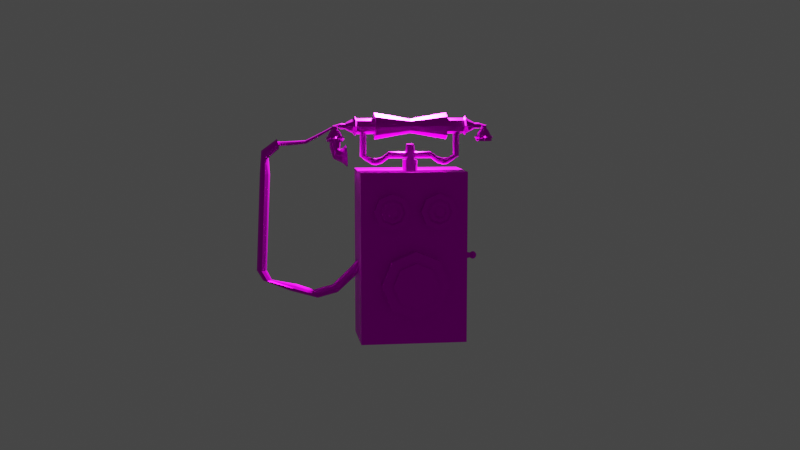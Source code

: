 # Source: Modelo08.blend  (saved by Blender 2.80.75; exported with 4.5.12 LTS)
import bpy
from mathutils import Matrix  # noqa: F401  (used for matrix-valued properties, if any)

bpy.ops.wm.read_factory_settings(use_empty=True)
scene = bpy.context.scene
scene.name = 'Scene'

# ---- collections
col_collection = bpy.data.collections.new('Collection'); scene.collection.children.link(col_collection)

# ---- images (referenced by path relative to the original .blend; pixels are not part of the script)
import os
ASSET_DIR = os.environ.get("B2B_ASSET_DIR", "")  # directory of the original .blend (textures are referenced by path, not embedded)
HERE = os.path.dirname(os.path.abspath(__file__))  # packed textures are extracted next to this script under _unpacked/

def load_image(name, relpath, width, height, colorspace="sRGB"):
    """Load a texture the original file referenced (path relative to the .blend, or extracted next to this script)."""
    p = next((c for c in (os.path.join(HERE, relpath), os.path.join(ASSET_DIR, relpath)) if relpath and os.path.exists(c)), "")
    if p:
        img = bpy.data.images.load(p, check_existing=True)
        img.name = name
    else:  # same state as the original file: an image datablock whose file is absent (Cycles renders it pink)
        img = bpy.data.images.new(name, width, height)
        img.source = "FILE"
        img.filepath = "//" + (relpath or name)
    img.colorspace_settings.name = colorspace
    return img
img_modelo08_png_001 = load_image('Modelo08.png.001', 'Modelo08.png', 1024, 1024, 'sRGB')

# ---- materials (node trees are filled in below, after node groups)
mat_material_001 = bpy.data.materials.new('Material.001')
mat_material_001.use_transparent_shadow = False

# ---- material node trees
mat_material_001.use_nodes = True; mat_material_001.node_tree.nodes.clear()
_N = mat_material_001.node_tree.nodes; _L = mat_material_001.node_tree.links
n0 = _N.new('ShaderNodeOutputMaterial'); n0.name = 'Material Output'; n0.location = (300, 300)
n1 = _N.new('ShaderNodeBsdfPrincipled'); n1.name = 'Principled BSDF'; n1.location = (10, 300)
n1.distribution = 'GGX'
n1.subsurface_method = 'BURLEY'
n1.inputs[1].default_value = 1.0
n1.inputs[3].default_value = 1.45
n1.inputs[13].default_value = 0.0
n1.inputs[27].default_value = (0.0, 0.0, 0.0, 1.0)
n1.inputs[28].default_value = 1.0
n2 = _N.new('ShaderNodeTexImage'); n2.name = 'Image Texture'; n2.location = (-275, 178)
n2.image = img_modelo08_png_001
_L.new(n1.outputs[0], n0.inputs[0])
_L.new(n2.outputs[0], n1.inputs[0])
n0.is_active_output = True

# ---- world
world_world = bpy.data.worlds.new('World'); scene.world = world_world
world_world.use_nodes = True; world_world.node_tree.nodes.clear()
_N = world_world.node_tree.nodes; _L = world_world.node_tree.links
n0 = _N.new('ShaderNodeOutputWorld'); n0.name = 'World Output'; n0.location = (300, 300)
n1 = _N.new('ShaderNodeBackground'); n1.name = 'Background'; n1.location = (10, 300)
n1.inputs[0].default_value = (0.05088, 0.05088, 0.05088, 1.0)
_L.new(n1.outputs[0], n0.inputs[0])
n0.is_active_output = True
world_world.color = (0.05088, 0.05088, 0.05088)
world_world.use_sun_shadow = False
world_world.sun_shadow_jitter_overblur = 0.0

# ---- cameras
cam_camera = bpy.data.cameras.new('Camera')
cam_camera.clip_end = 100.0
cam_camera.ortho_scale = 7.314

# ---- lights
light_light = bpy.data.lights.new('Light', 'POINT')
light_light.transmission_factor = 0.0
light_light.energy = 7399.0
light_light.shadow_soft_size = 0.1
light_light.shadow_maximum_resolution = 0.006
light_light.use_absolute_resolution = True

# ---- meshes
me_cube = bpy.data.meshes.new('Cube')
me_cube.from_pydata([(1.201, 0.7282, 2.745), (1.201, 0.7282, -1.13), (1.201, -0.7282, 2.745), (1.201, -0.7282, -1.13), (-1.201, 0.7282, 2.745), (-1.201, 0.7282, -1.13), (-1.201, -0.7282, 2.745), (-1.201, -0.7282, -1.13), (-1.982e-08, -0.6279, 0.9974), (-1.982e-08, -0.9956, 0.9974), (0.5387, -0.6279, 0.7743), (0.5387, -0.9956, 0.7743), (0.7618, -0.6279, 0.2356), (0.7618, -0.9956, 0.2356), (0.5387, -0.6279, -0.303), (0.5387, -0.9956, -0.303), (-8.641e-08, -0.6279, -0.5261), (-8.641e-08, -0.9956, -0.5261), (-0.5387, -0.6279, -0.303), (-0.5387, -0.9956, -0.303), (-0.7618, -0.6279, 0.2356), (-0.7618, -0.9956, 0.2356), (-0.5387, -0.6279, 0.7743), (-0.5387, -0.9956, 0.7743), (-0.5178, -0.7138, 2.281), (-0.5178, -0.9098, 2.281), (-0.2307, -0.7138, 2.162), (-0.2307, -0.9098, 2.162), (-0.1118, -0.7138, 1.875), (-0.1118, -0.9098, 1.875), (-0.2307, -0.7138, 1.588), (-0.2307, -0.9098, 1.588), (-0.5178, -0.7138, 1.469), (-0.5178, -0.9098, 1.469), (-0.805, -0.7138, 1.588), (-0.805, -0.9098, 1.588), (-0.9239, -0.7138, 1.875), (-0.9239, -0.9098, 1.875), (-0.805, -0.7138, 2.162), (-0.805, -0.9098, 2.162), (0.5303, -0.7138, 2.281), (0.5303, -0.9098, 2.281), (0.8174, -0.7138, 2.162), (0.8174, -0.9098, 2.162), (0.9364, -0.7138, 1.875), (0.9364, -0.9098, 1.875), (0.8174, -0.7138, 1.588), (0.8174, -0.9098, 1.588), (0.5303, -0.7138, 1.469), (0.5303, -0.9098, 1.469), (0.2431, -0.7138, 1.588), (0.2431, -0.9098, 1.588), (0.1242, -0.7138, 1.875), (0.1242, -0.9098, 1.875), (0.2431, -0.7138, 2.162), (0.2431, -0.9098, 2.162), (0.5303, -0.9098, 2.165), (0.7351, -0.9098, 2.08), (0.8199, -0.9098, 1.875), (0.7351, -0.9098, 1.67), (0.5303, -0.9098, 1.586), (0.3255, -0.9098, 1.67), (0.2406, -0.9098, 1.875), (0.3255, -0.9098, 2.08), (-0.5178, -0.9098, 2.168), (-0.3106, -0.9098, 2.082), (-0.2247, -0.9098, 1.875), (-0.3106, -0.9098, 1.668), (-0.5178, -0.9098, 1.582), (-0.7251, -0.9098, 1.668), (-0.8109, -0.9098, 1.875), (-0.7251, -0.9098, 2.082), (0.5303, -0.9721, 2.104), (0.6919, -0.9721, 2.037), (0.7589, -0.9721, 1.875), (0.6919, -0.9721, 1.714), (0.5303, -0.9721, 1.647), (0.3686, -0.9721, 1.714), (0.3017, -0.9721, 1.875), (0.3686, -0.9721, 2.037), (-0.5178, -0.9721, 2.114), (-0.3488, -0.9721, 2.044), (-0.2788, -0.9721, 1.875), (-0.3488, -0.9721, 1.706), (-0.5178, -0.9721, 1.636), (-0.6868, -0.9721, 1.706), (-0.7568, -0.9721, 1.875), (-0.6868, -0.9721, 2.044), (0.5303, -0.9721, 2.033), (0.6417, -0.9721, 1.987), (0.6879, -0.9721, 1.875), (0.6417, -0.9721, 1.764), (0.5303, -0.9721, 1.718), (0.4188, -0.9721, 1.764), (0.3727, -0.9721, 1.875), (0.4188, -0.9721, 1.987), (-0.5178, -0.9721, 2.056), (-0.3902, -0.9721, 2.003), (-0.3374, -0.9721, 1.875), (-0.3902, -0.9721, 1.748), (-0.5178, -0.9721, 1.695), (-0.6454, -0.9721, 1.748), (-0.6983, -0.9721, 1.875), (-0.6454, -0.9721, 2.003), (0.5303, -1.025, 1.971), (0.5982, -1.025, 1.943), (0.6263, -1.025, 1.875), (0.5982, -1.025, 1.807), (0.5303, -1.025, 1.779), (0.4624, -1.025, 1.807), (0.4343, -1.025, 1.875), (0.4624, -1.025, 1.943), (-0.5178, -1.025, 1.98), (-0.4439, -1.025, 1.949), (-0.4133, -1.025, 1.875), (-0.4439, -1.025, 1.801), (-0.5178, -1.025, 1.771), (-0.5917, -1.025, 1.801), (-0.6223, -1.025, 1.875), (-0.5917, -1.025, 1.949), (-3.281e-08, -0.9956, 0.7487), (0.3628, -0.9956, 0.5984), (0.513, -0.9956, 0.2356), (0.3628, -0.9956, -0.1271), (-7.766e-08, -0.9956, -0.2774), (-0.3628, -0.9956, -0.1271), (-0.513, -0.9956, 0.2356), (-0.3628, -0.9956, 0.5984), (-3.281e-08, -1.068, 0.7487), (0.3628, -1.068, 0.5984), (0.513, -1.068, 0.2356), (0.3628, -1.068, -0.1271), (-7.766e-08, -1.068, -0.2774), (-0.3628, -1.068, -0.1271), (-0.513, -1.068, 0.2356), (-0.3628, -1.068, 0.5984), (0.07561, 0.07561, 2.981), (-4.884e-08, 0.1069, 2.981), (-4.29e-08, 0.1659, 2.72), (-4.29e-08, 0.1659, 2.981), (0.1173, 0.1173, 2.72), (0.1173, 0.1173, 2.981), (0.1659, -3.727e-09, 2.72), (0.1659, -3.727e-09, 2.981), (0.1173, -0.1173, 2.72), (0.1173, -0.1173, 2.981), (-5.741e-08, -0.1659, 2.72), (-5.741e-08, -0.1659, 2.981), (-0.1173, -0.1173, 2.72), (-0.1173, -0.1173, 2.981), (-0.1659, 5.502e-09, 2.72), (-0.1659, 5.502e-09, 2.981), (-0.1173, 0.1173, 2.72), (-0.1173, 0.1173, 2.981), (0.1069, 6.866e-09, 2.981), (0.07561, -0.07561, 2.981), (-5.819e-08, -0.1069, 2.981), (-0.07561, -0.07561, 2.981), (-0.1069, 1.282e-08, 2.981), (-0.07561, 0.07561, 2.981), (0.07561, 0.07561, 3.245), (-2.918e-07, 0.1069, 3.245), (0.1069, 6.866e-09, 3.245), (0.07561, -0.07561, 3.245), (-3.011e-07, -0.1069, 3.245), (-0.07561, -0.07561, 3.245), (-0.1069, 1.282e-08, 3.245), (-0.07561, 0.07561, 3.245), (0.06283, 0.06283, 3.332), (-2.938e-07, 0.08886, 3.332), (0.08886, 9.797e-09, 3.332), (0.06283, -0.06283, 3.332), (-3.015e-07, -0.08886, 3.332), (-0.06283, -0.06283, 3.332), (-0.08886, 1.474e-08, 3.332), (-0.06283, 0.06283, 3.332), (1.159, 0.1208, 0.7547), (1.4, 0.05916, 0.7547), (1.159, 0.08543, 0.6693), (1.4, 0.04184, 0.7129), (1.159, 2.985e-09, 0.6339), (1.4, 1.937e-09, 0.6955), (1.159, -0.08543, 0.6693), (1.4, -0.04184, 0.7129), (1.159, -0.1208, 0.7547), (1.4, -0.05916, 0.7547), (1.159, -0.08543, 0.8401), (1.4, -0.04184, 0.7965), (1.159, 9.706e-09, 0.8755), (1.4, 5.229e-09, 0.8139), (1.159, 0.08543, 0.8401), (1.4, 0.04184, 0.7965), (1.435, 0.07843, 0.7547), (1.435, 0.05546, 0.6993), (1.435, 8.678e-09, 0.6763), (1.435, -0.05546, 0.6993), (1.435, -0.07843, 0.7547), (1.435, -0.05546, 0.8102), (1.435, 1.304e-08, 0.8331), (1.435, 0.05546, 0.8102), (1.472, 0.0918, 0.7547), (1.472, 0.06491, 0.6898), (1.472, 2.486e-08, 0.6629), (1.472, -0.06491, 0.6898), (1.472, -0.0918, 0.7547), (1.472, -0.06491, 0.8196), (1.472, 2.997e-08, 0.8465), (1.472, 0.06491, 0.8196), (1.517, 0.0774, 0.7547), (1.517, 0.05473, 0.7), (1.517, 2.447e-08, 0.6773), (1.517, -0.05473, 0.7), (1.517, -0.0774, 0.7547), (1.517, -0.05473, 0.8094), (1.517, 2.877e-08, 0.8321), (1.517, 0.05473, 0.8094), (1.547, 0.0394, 0.7547), (1.547, 0.02786, 0.7269), (1.547, 1.5e-08, 0.7153), (1.547, -0.02786, 0.7269), (1.547, -0.0394, 0.7547), (1.547, -0.02786, 0.7826), (1.547, 1.719e-08, 0.7941), (1.547, 0.02786, 0.7826), (0.03815, 0.07222, 3.091), (0.03815, 0.05107, 3.04), (0.03815, 3.756e-09, 3.019), (0.03815, -0.05107, 3.04), (0.03815, -0.07222, 3.091), (0.03815, -0.05107, 3.142), (0.03815, 7.774e-09, 3.163), (0.03815, 0.05107, 3.142), (0.4789, 0.07222, 3.091), (0.4789, 0.05107, 3.04), (0.4789, 3.756e-09, 3.019), (0.4789, -0.05107, 3.04), (0.4789, -0.07222, 3.091), (0.4789, -0.05107, 3.142), (0.4789, 7.774e-09, 3.163), (0.4789, 0.05107, 3.142), (0.6255, 0.07222, 2.981), (0.6255, 0.05107, 2.93), (0.6255, 3.756e-09, 2.909), (0.6255, -0.05107, 2.93), (0.6255, -0.07222, 2.981), (0.6255, -0.05107, 3.032), (0.6255, 7.774e-09, 3.053), (0.6255, 0.05107, 3.032), (0.76, 0.07222, 2.938), (0.76, 0.05107, 2.887), (0.76, 3.756e-09, 2.866), (0.76, -0.05107, 2.887), (0.76, -0.07222, 2.938), (0.76, -0.05107, 2.989), (0.76, 7.774e-09, 3.01), (0.76, 0.05107, 2.989), (0.8636, 0.07222, 2.951), (0.8636, 0.05107, 2.9), (0.8636, 3.756e-09, 2.879), (0.8636, -0.05107, 2.9), (0.8636, -0.07222, 2.951), (0.8636, -0.05107, 3.002), (0.8636, 7.774e-09, 3.023), (0.8636, 0.05107, 3.002), (1.061, 0.07222, 3.074), (1.11, 0.05107, 3.062), (1.131, 3.756e-09, 3.057), (1.11, -0.05107, 3.062), (1.061, -0.07222, 3.074), (1.011, -0.05107, 3.086), (0.9905, 7.774e-09, 3.091), (1.011, 0.05107, 3.086), (1.061, 0.07222, 3.62), (1.112, 0.05107, 3.621), (1.133, 3.756e-09, 3.622), (1.112, -0.05107, 3.621), (1.061, -0.07222, 3.62), (1.01, -0.05107, 3.619), (0.9889, 7.774e-09, 3.619), (1.01, 0.05107, 3.619), (-0.05015, -0.07222, 3.091), (-0.05015, -0.05107, 3.04), (-0.05015, -1.788e-07, 3.019), (-0.05015, 0.05107, 3.04), (-0.05015, 0.07222, 3.091), (-0.05015, 0.05107, 3.142), (-0.05015, -1.788e-07, 3.163), (-0.05015, -0.05107, 3.142), (-0.4909, -0.07222, 3.091), (-0.4909, -0.05107, 3.04), (-0.4909, -2.384e-07, 3.019), (-0.4909, 0.05107, 3.04), (-0.4909, 0.07222, 3.091), (-0.4909, 0.05107, 3.142), (-0.4909, -2.384e-07, 3.163), (-0.4909, -0.05107, 3.142), (-0.6375, -0.07222, 2.981), (-0.6375, -0.05107, 2.93), (-0.6375, -2.459e-07, 2.909), (-0.6375, 0.05107, 2.93), (-0.6375, 0.07222, 2.981), (-0.6375, 0.05107, 3.032), (-0.6375, -2.459e-07, 3.053), (-0.6375, -0.05107, 3.032), (-0.772, -0.07222, 2.938), (-0.772, -0.05107, 2.887), (-0.772, -2.533e-07, 2.866), (-0.772, 0.05107, 2.887), (-0.772, 0.07222, 2.938), (-0.772, 0.05107, 2.989), (-0.772, -2.533e-07, 3.01), (-0.772, -0.05107, 2.989), (-0.8756, -0.07222, 2.951), (-0.8756, -0.05107, 2.9), (-0.8756, -2.533e-07, 2.879), (-0.8756, 0.05107, 2.9), (-0.8756, 0.07222, 2.951), (-0.8756, 0.05107, 3.002), (-0.8756, -2.533e-07, 3.023), (-0.8756, -0.05107, 3.002), (-1.073, -0.07222, 3.074), (-1.122, -0.05107, 3.062), (-1.143, -2.682e-07, 3.057), (-1.122, 0.05107, 3.062), (-1.073, 0.07222, 3.074), (-1.023, 0.05107, 3.086), (-1.002, -2.682e-07, 3.091), (-1.023, -0.05107, 3.086), (-1.073, -0.07222, 3.62), (-1.124, -0.05107, 3.62), (-1.145, -2.682e-07, 3.619), (-1.124, 0.05107, 3.62), (-1.073, 0.07222, 3.62), (-1.022, 0.05107, 3.621), (-1.001, -2.682e-07, 3.621), (-1.022, -0.05107, 3.621), (-0.8191, -0.2135, 3.959), (0.8189, 0.2135, 3.532), (-0.8191, 0.2135, 3.959), (-0.8191, 0.3019, 3.745), (-0.8191, -4.172e-07, 3.443), (0.8189, 7.287e-09, 4.047), (-0.8191, -0.3019, 3.745), (0.8189, 0.2135, 3.959), (-4.661e-07, 0.1564, 3.745), (-4.352e-07, -4.031e-09, 3.589), (-0.0002083, -0.1106, 3.635), (-4.661e-07, 4.673e-09, 3.902), (-4.661e-07, 0.1106, 3.856), (-4.661e-07, -0.1106, 3.856), (-4.352e-07, 0.1106, 3.635), (-4.661e-07, -0.1564, 3.745), (-0.8191, -4.172e-07, 4.047), (-3.064e-07, 2.604e-08, 3.332), (1.547, 1.249e-08, 0.7547), (-0.8191, 0.2135, 3.532), (-0.5178, -1.025, 1.875), (-0.8191, -0.2135, 3.532), (0.5303, -1.025, 1.875), (0.8189, 0.3019, 3.745), (1.707, -2.236e-07, 3.441), (0.8189, -9.511e-09, 3.443), (0.8189, -0.2135, 3.532), (0.8189, -0.3019, 3.745), (0.8189, -0.2135, 3.959), (-1.521, -2.124e-07, 3.076), (-5.693e-08, -1.068, 0.2356), (0.8189, 0.1738, 3.745), (0.8189, 0.1229, 3.622), (0.8189, -4.991e-09, 3.571), (0.8189, -0.1229, 3.622), (0.8189, -0.1738, 3.745), (0.8189, -0.1229, 3.868), (0.8189, 4.676e-09, 3.919), (0.8189, 0.1229, 3.868), (1.222, 0.1738, 3.745), (1.222, 0.1229, 3.622), (1.222, -7.71e-08, 3.571), (1.222, -0.1229, 3.622), (1.222, -0.1738, 3.745), (1.222, -0.1229, 3.868), (1.222, -6.743e-08, 3.919), (1.222, 0.1229, 3.868), (1.259, 0.2202, 3.745), (1.259, 0.1557, 3.59), (1.259, -7.445e-08, 3.525), (1.259, -0.1557, 3.59), (1.259, -0.2202, 3.745), (1.259, -0.1557, 3.901), (1.259, -6.22e-08, 3.965), (1.259, 0.1557, 3.901), (1.31, 0.1574, 3.745), (1.31, 0.1113, 3.634), (1.31, -7.075e-08, 3.588), (1.31, -0.1113, 3.634), (1.31, -0.1574, 3.745), (1.31, -0.1113, 3.857), (1.31, -6.199e-08, 3.903), (1.31, 0.1113, 3.857), (1.459, 0.08167, 3.745), (1.459, 0.05775, 3.687), (1.459, -6.917e-08, 3.664), (1.459, -0.05775, 3.687), (1.459, -0.08167, 3.745), (1.459, -0.05775, 3.803), (1.459, -6.463e-08, 3.827), (1.459, 0.05775, 3.803), (1.459, 0.06217, 3.745), (1.459, 0.04396, 3.701), (1.459, -6.856e-08, 3.683), (1.459, -0.04396, 3.701), (1.459, -0.06217, 3.745), (1.459, -0.04396, 3.789), (1.459, -6.51e-08, 3.807), (1.459, 0.04396, 3.789), (1.584, 0.06217, 3.745), (1.584, 0.04396, 3.701), (1.584, -3.295e-07, 3.683), (1.584, -0.04396, 3.701), (1.584, -0.06217, 3.745), (1.584, -0.04396, 3.789), (1.584, -3.26e-07, 3.807), (1.584, 0.04396, 3.789), (1.703, 0.06217, 3.745), (1.659, 0.04396, 3.742), (1.641, -2.288e-07, 3.74), (1.659, -0.04396, 3.742), (1.703, -0.06217, 3.745), (1.746, -0.04396, 3.749), (1.765, -2.254e-07, 3.75), (1.746, 0.04396, 3.749), (1.708, 0.06217, 3.686), (1.664, 0.04396, 3.686), (1.645, -2.251e-07, 3.686), (1.664, -0.04396, 3.686), (1.708, -0.06217, 3.686), (1.752, -0.04396, 3.686), (1.77, -2.216e-07, 3.686), (1.752, 0.04396, 3.686), (1.708, 0.1209, 3.616), (1.622, 0.08546, 3.616), (1.587, -2.269e-07, 3.616), (1.622, -0.08546, 3.616), (1.708, -0.1209, 3.616), (1.793, -0.08546, 3.616), (1.828, -2.202e-07, 3.616), (1.793, 0.08546, 3.616), (1.708, 0.1597, 3.531), (1.595, 0.1129, 3.531), (1.548, -2.277e-07, 3.531), (1.595, -0.1129, 3.531), (1.708, -0.1597, 3.531), (1.82, -0.1129, 3.531), (1.867, -2.188e-07, 3.531), (1.82, 0.1129, 3.531), (1.707, 0.2147, 3.479), (1.556, 0.1518, 3.479), (1.493, -2.294e-07, 3.479), (1.556, -0.1518, 3.479), (1.707, -0.2147, 3.479), (1.859, -0.1518, 3.479), (1.922, -2.175e-07, 3.479), (1.859, 0.1518, 3.479), (1.707, 0.184, 3.451), (1.577, 0.1301, 3.451), (1.523, -2.286e-07, 3.451), (1.577, -0.1301, 3.451), (1.707, -0.184, 3.451), (1.838, -0.1301, 3.451), (1.892, -2.183e-07, 3.451), (1.838, 0.1301, 3.451), (1.707, 0.184, 3.397), (1.577, 0.1301, 3.397), (1.523, -2.286e-07, 3.397), (1.577, -0.1301, 3.397), (1.707, -0.184, 3.397), (1.838, -0.1301, 3.397), (1.891, -2.184e-07, 3.397), (1.838, 0.1301, 3.397), (-0.8191, -0.1738, 3.745), (-0.8191, -0.1229, 3.622), (-0.8191, -4.172e-07, 3.571), (-0.8191, 0.1229, 3.622), (-0.8191, 0.1738, 3.745), (-0.8191, 0.1229, 3.868), (-0.8191, -4.172e-07, 3.919), (-0.8191, -0.1229, 3.868), (-1.222, -0.1738, 3.745), (-1.222, -0.1229, 3.622), (-1.222, -3.055e-07, 3.571), (-1.222, 0.1229, 3.622), (-1.222, 0.1738, 3.745), (-1.222, 0.1229, 3.868), (-1.222, -4.247e-07, 3.919), (-1.222, -0.1229, 3.868), (-1.259, -0.2202, 3.745), (-1.259, -0.1557, 3.59), (-1.259, -3.055e-07, 3.525), (-1.259, 0.1557, 3.59), (-1.259, 0.2202, 3.745), (-1.259, 0.1557, 3.901), (-1.259, -4.247e-07, 3.965), (-1.259, -0.1557, 3.901), (-1.31, -0.1574, 3.745), (-1.31, -0.1113, 3.634), (-1.31, -4.284e-07, 3.588), (-1.31, 0.1113, 3.634), (-1.31, 0.1574, 3.745), (-1.31, 0.1113, 3.857), (-1.31, -4.284e-07, 3.903), (-1.31, -0.1113, 3.857), (-1.46, -0.08167, 3.745), (-1.46, -0.05775, 3.687), (-1.46, -4.321e-07, 3.664), (-1.46, 0.05775, 3.687), (-1.46, 0.08167, 3.745), (-1.46, 0.05775, 3.803), (-1.46, -4.321e-07, 3.827), (-1.46, -0.05775, 3.803), (-1.46, -0.06217, 3.745), (-1.46, -0.04396, 3.701), (-1.46, -4.321e-07, 3.683), (-1.46, 0.04396, 3.701), (-1.46, 0.06217, 3.745), (-1.46, 0.04396, 3.789), (-1.46, -4.321e-07, 3.807), (-1.46, -0.04396, 3.789), (-1.585, -0.06217, 3.745), (-1.585, -0.04396, 3.701), (-1.585, -7.451e-08, 3.683), (-1.585, 0.04396, 3.701), (-1.585, 0.06217, 3.745), (-1.585, 0.04396, 3.789), (-1.585, -7.451e-08, 3.807), (-1.585, -0.04396, 3.789), (-1.703, -0.06217, 3.745), (-1.659, -0.04396, 3.742), (-1.641, -2.086e-07, 3.74), (-1.659, 0.04396, 3.742), (-1.703, 0.06217, 3.745), (-1.747, 0.04396, 3.749), (-1.765, -2.086e-07, 3.75), (-1.747, -0.04396, 3.749), (-1.708, -0.06217, 3.686), (-1.664, -0.04396, 3.686), (-1.646, -2.086e-07, 3.686), (-1.664, 0.04396, 3.686), (-1.708, 0.06217, 3.686), (-1.752, 0.04396, 3.686), (-1.77, -2.086e-07, 3.686), (-1.752, -0.04396, 3.686), (-1.708, -0.1209, 3.616), (-1.622, -0.08546, 3.616), (-1.587, -2.086e-07, 3.616), (-1.622, 0.08546, 3.616), (-1.708, 0.1209, 3.616), (-1.793, 0.08546, 3.616), (-1.829, -2.086e-07, 3.616), (-1.793, -0.08546, 3.616), (-1.708, -0.1597, 3.531), (-1.595, -0.1129, 3.531), (-1.548, -1.937e-07, 3.531), (-1.595, 0.1129, 3.531), (-1.708, 0.1597, 3.531), (-1.821, 0.1129, 3.531), (-1.867, -2.384e-07, 3.531), (-1.821, -0.1129, 3.531), (-1.708, -0.2147, 3.479), (-1.556, -0.1518, 3.479), (-1.493, -1.937e-07, 3.479), (-1.556, 0.1518, 3.479), (-1.708, 0.2147, 3.479), (-1.86, 0.1518, 3.479), (-1.922, -2.384e-07, 3.479), (-1.86, -0.1518, 3.479), (-1.708, -0.184, 3.451), (-1.578, -0.1301, 3.451), (-1.524, -1.937e-07, 3.451), (-1.578, 0.1301, 3.451), (-1.708, 0.184, 3.451), (-1.838, 0.1301, 3.451), (-1.892, -2.384e-07, 3.451), (-1.838, -0.1301, 3.451), (-1.708, -0.184, 3.397), (-1.578, -0.1301, 3.397), (-1.524, -1.937e-07, 3.397), (-1.578, 0.1301, 3.397), (-1.708, 0.184, 3.397), (-1.838, 0.1301, 3.397), (-1.892, -2.384e-07, 3.397), (-1.838, -0.1301, 3.397), (-1.708, -0.1215, 3.397), (-1.622, -0.0859, 3.397), (-1.586, -2.102e-07, 3.397), (-1.622, 0.0859, 3.397), (-1.708, 0.1215, 3.397), (-1.794, 0.0859, 3.397), (-1.829, -2.397e-07, 3.397), (-1.794, -0.0859, 3.397), (-1.708, -0.1215, 3.273), (-1.622, -0.0859, 3.273), (-1.586, -2.102e-07, 3.273), (-1.622, 0.0859, 3.273), (-1.708, 0.1215, 3.273), (-1.794, 0.0859, 3.273), (-1.829, -2.397e-07, 3.273), (-1.794, -0.0859, 3.273), (-1.708, -0.1215, 3.13), (-1.676, -0.0859, 3.21), (-1.663, -2.102e-07, 3.243), (-1.676, 0.0859, 3.21), (-1.708, 0.1215, 3.13), (-1.739, 0.0859, 3.05), (-1.752, -2.397e-07, 3.017), (-1.739, -0.0859, 3.05), (-1.561, -0.1505, 3.073), (-1.567, -0.1064, 3.179), (-1.57, -1.885e-07, 3.223), (-1.567, 0.1064, 3.179), (-1.561, 0.1505, 3.073), (-1.555, 0.1064, 2.967), (-1.552, -2.251e-07, 2.923), (-1.555, -0.1064, 2.967), (-1.446, -0.2521, 3.076), (-1.456, -0.1783, 3.254), (-1.461, -1.162e-07, 3.328), (-1.456, 0.1783, 3.254), (-1.446, 0.2521, 3.076), (-1.435, 0.1783, 2.898), (-1.431, -1.775e-07, 2.824), (-1.435, -0.1783, 2.898), (-1.325, 0.1129, 0.4222), (-3.389, 0.1129, 0.4979), (-1.277, 0.07983, 0.3587), (-3.468, 0.07983, 0.5008), (-1.257, 1.674e-09, 0.3324), (-3.501, 1.674e-09, 0.502), (-1.277, -0.07983, 0.3587), (-3.468, -0.07983, 0.5008), (-1.325, -0.1129, 0.4222), (-3.389, -0.1129, 0.4979), (-1.374, -0.07983, 0.4856), (-3.309, -0.07983, 0.495), (-1.394, 7.956e-09, 0.5119), (-3.276, 7.956e-09, 0.4937), (-1.374, 0.07983, 0.4856), (-3.309, 0.07983, 0.495), (-1.126, 0.1156, 0.6389), (-1.078, 0.08258, 0.5754), (-1.058, 0.002745, 0.5491), (-1.078, -0.07709, 0.5754), (-1.126, -0.1102, 0.6389), (-1.175, -0.07709, 0.7023), (-1.195, 0.002745, 0.7286), (-1.175, 0.08258, 0.7023), (-1.724, 0.1129, 0.04927), (-1.683, 0.07983, -0.01663), (-1.666, 1.674e-09, -0.04393), (-1.683, -0.07983, -0.01663), (-1.724, -0.1129, 0.04927), (-1.766, -0.07983, 0.1152), (-1.783, 7.956e-09, 0.1425), (-1.766, 0.07983, 0.1152), (-2.175, 0.1129, -0.06742), (-2.142, 0.07983, -0.1361), (-2.128, 1.674e-09, -0.1645), (-2.142, -0.07983, -0.1361), (-2.175, -0.1129, -0.06742), (-2.208, -0.07983, 0.001244), (-2.222, 7.956e-09, 0.02969), (-2.208, 0.07983, 0.001244), (-2.679, 0.1129, 0.08878), (-2.735, 0.07983, 0.03826), (-2.758, 1.674e-09, 0.01733), (-2.735, -0.07983, 0.03826), (-2.679, -0.1129, 0.08878), (-2.623, -0.07983, 0.1393), (-2.599, 7.956e-09, 0.1602), (-2.623, 0.07983, 0.1393), (-3.261, 0.1129, 0.2692), (-3.332, 0.07983, 0.268), (-3.361, 1.674e-09, 0.2675), (-3.332, -0.07983, 0.268), (-3.261, -0.1129, 0.2692), (-3.19, -0.07983, 0.2704), (-3.161, 7.956e-09, 0.2709), (-3.19, 0.07983, 0.2704), (-3.287, 0.1129, 2.689), (-3.367, 0.07983, 2.692), (-3.4, -6.628e-08, 2.693), (-3.367, -0.07983, 2.692), (-3.287, -0.1129, 2.689), (-3.207, -0.07983, 2.686), (-3.174, -6e-08, 2.685), (-3.207, 0.07983, 2.686), (-3.282, 0.1129, 3.129), (-3.339, 0.07983, 3.185), (-3.362, -6.399e-08, 3.208), (-3.339, -0.07983, 3.185), (-3.282, -0.1129, 3.129), (-3.224, -0.07983, 3.074), (-3.201, -5.771e-08, 3.051), (-3.224, 0.07983, 3.074), (-2.983, 0.1129, 3.36), (-2.999, 0.07983, 3.439), (-3.006, -6.949e-08, 3.471), (-2.999, -0.07983, 3.439), (-2.983, -0.1129, 3.36), (-2.967, -0.07983, 3.282), (-2.961, -6.321e-08, 3.25), (-2.967, 0.07983, 3.282), (-2.983, 0.05193, 3.36), (-2.991, 0.03672, 3.396), (-2.994, -6.717e-08, 3.411), (-2.991, -0.03672, 3.396), (-2.983, -0.05193, 3.36), (-2.976, -0.03672, 3.324), (-2.973, -6.428e-08, 3.309), (-2.976, 0.03672, 3.324), (-1.745, 0.024, 3.723), (-1.748, 0.01697, 3.74), (-1.749, 7.239e-08, 3.746), (-1.748, -0.01697, 3.74), (-1.745, -0.024, 3.723), (-1.741, -0.01697, 3.706), (-1.74, 7.373e-08, 3.699), (-1.741, 0.01697, 3.706), (-2.768, -4.138e-08, 3.32), (-2.563, -1.838e-08, 3.337), (-2.357, 4.625e-09, 3.359), (-2.152, 2.763e-08, 3.467), (-1.946, 5.063e-08, 3.58), (-1.948, 0.02028, 3.588), (-2.154, 0.02357, 3.477), (-2.359, 0.02686, 3.37), (-2.565, 0.03015, 3.349), (-2.771, 0.03345, 3.334), (-2.778, -0.0473, 3.366), (-2.571, -0.04264, 3.379), (-2.365, -0.03799, 3.397), (-2.158, -0.03333, 3.5), (-1.952, -0.02868, 3.608), (-1.948, -0.02028, 3.588), (-2.154, -0.02357, 3.477), (-2.359, -0.02686, 3.37), (-2.565, -0.03015, 3.349), (-2.771, -0.03345, 3.334), (-2.787, -4.401e-08, 3.413), (-2.58, -2.075e-08, 3.421), (-2.372, 2.512e-09, 3.434), (-2.165, 2.577e-08, 3.532), (-1.958, 4.903e-08, 3.636), (-1.956, -0.02028, 3.628), (-2.163, -0.02357, 3.523), (-2.37, -0.02686, 3.423), (-2.577, -0.03015, 3.408), (-2.784, -0.03345, 3.399), (-2.778, 0.0473, 3.366), (-2.571, 0.04264, 3.379), (-2.365, 0.03799, 3.397), (-2.158, 0.03333, 3.5), (-1.952, 0.02868, 3.608), (-1.956, 0.02028, 3.628), (-2.163, 0.02357, 3.523), (-2.37, 0.02686, 3.423), (-2.577, 0.03015, 3.408), (-2.784, 0.03345, 3.399)], [], [(0, 4, 6, 2), (3, 2, 6, 7), (7, 6, 4, 5), (5, 1, 3, 7), (1, 0, 2, 3), (5, 4, 0, 1), (8, 9, 11, 10), (10, 11, 13, 12), (12, 13, 15, 14), (14, 15, 17, 16), (16, 17, 19, 18), (18, 19, 21, 20), (21, 19, 125, 126), (20, 21, 23, 22), (22, 23, 9, 8), (24, 25, 27, 26), (26, 27, 29, 28), (28, 29, 31, 30), (30, 31, 33, 32), (32, 33, 35, 34), (34, 35, 37, 36), (33, 31, 67, 68), (36, 37, 39, 38), (38, 39, 25, 24), (40, 41, 43, 42), (42, 43, 45, 44), (44, 45, 47, 46), (46, 47, 49, 48), (48, 49, 51, 50), (50, 51, 53, 52), (49, 47, 59, 60), (52, 53, 55, 54), (54, 55, 41, 40), (69, 68, 84, 85), (55, 53, 62, 63), (45, 43, 57, 58), (51, 49, 60, 61), (41, 55, 63, 56), (43, 41, 56, 57), (47, 45, 58, 59), (53, 51, 61, 62), (62, 61, 77, 78), (39, 37, 70, 71), (29, 27, 65, 66), (35, 33, 68, 69), (25, 39, 71, 64), (27, 25, 64, 65), (31, 29, 66, 67), (37, 35, 69, 70), (74, 73, 89, 90), (85, 84, 100, 101), (63, 62, 78, 79), (70, 69, 85, 86), (56, 63, 79, 72), (71, 70, 86, 87), (57, 56, 72, 73), (64, 71, 87, 80), (58, 57, 73, 74), (65, 64, 80, 81), (59, 58, 74, 75), (66, 65, 81, 82), (60, 59, 75, 76), (67, 66, 82, 83), (61, 60, 76, 77), (68, 67, 83, 84), (89, 88, 104, 105), (79, 78, 94, 95), (77, 76, 92, 93), (75, 74, 90, 91), (73, 72, 88, 89), (72, 79, 95, 88), (78, 77, 93, 94), (76, 75, 91, 92), (103, 102, 118, 119), (83, 82, 98, 99), (81, 80, 96, 97), (80, 87, 103, 96), (86, 85, 101, 102), (84, 83, 99, 100), (82, 81, 97, 98), (87, 86, 102, 103), (113, 112, 356), (217, 216, 354), (96, 103, 119, 112), (90, 89, 105, 106), (97, 96, 112, 113), (91, 90, 106, 107), (98, 97, 113, 114), (92, 91, 107, 108), (99, 98, 114, 115), (93, 92, 108, 109), (100, 99, 115, 116), (94, 93, 109, 110), (101, 100, 116, 117), (95, 94, 110, 111), (102, 101, 117, 118), (88, 95, 111, 104), (125, 124, 132, 133), (17, 15, 123, 124), (23, 21, 126, 127), (13, 11, 121, 122), (19, 17, 124, 125), (9, 23, 127, 120), (11, 9, 120, 121), (15, 13, 122, 123), (624, 623, 365), (123, 122, 130, 131), (121, 120, 128, 129), (120, 127, 135, 128), (126, 125, 133, 134), (124, 123, 131, 132), (122, 121, 129, 130), (127, 126, 134, 135), (136, 137, 161, 160), (151, 149, 157, 158), (138, 139, 141, 140), (156, 155, 163, 164), (143, 141, 136, 154), (140, 141, 143, 142), (159, 158, 166, 167), (149, 147, 156, 157), (142, 143, 145, 144), (154, 136, 160, 162), (139, 153, 159, 137), (144, 145, 147, 146), (158, 157, 165, 166), (147, 145, 155, 156), (146, 147, 149, 148), (137, 159, 167, 161), (153, 151, 158, 159), (148, 149, 151, 150), (141, 139, 137, 136), (145, 143, 154, 155), (150, 151, 153, 152), (157, 156, 164, 165), (160, 161, 169, 168), (152, 153, 139, 138), (155, 154, 162, 163), (163, 162, 170, 171), (165, 164, 172, 173), (167, 166, 174, 175), (162, 160, 168, 170), (164, 163, 171, 172), (166, 165, 173, 174), (161, 167, 175, 169), (176, 177, 179, 178), (178, 179, 181, 180), (180, 181, 183, 182), (182, 183, 185, 184), (184, 185, 187, 186), (186, 187, 189, 188), (183, 181, 194, 195), (188, 189, 191, 190), (190, 191, 177, 176), (176, 178, 180, 182, 184, 186, 188, 190), (199, 198, 206, 207), (189, 187, 197, 198), (185, 183, 195, 196), (191, 189, 198, 199), (181, 179, 193, 194), (187, 185, 196, 197), (177, 191, 199, 192), (179, 177, 192, 193), (204, 203, 211, 212), (197, 196, 204, 205), (195, 194, 202, 203), (193, 192, 200, 201), (192, 199, 207, 200), (198, 197, 205, 206), (196, 195, 203, 204), (194, 193, 201, 202), (208, 215, 223, 216), (202, 201, 209, 210), (207, 206, 214, 215), (205, 204, 212, 213), (203, 202, 210, 211), (201, 200, 208, 209), (200, 207, 215, 208), (206, 205, 213, 214), (168, 169, 353), (214, 213, 221, 222), (212, 211, 219, 220), (210, 209, 217, 218), (215, 214, 222, 223), (213, 212, 220, 221), (211, 210, 218, 219), (209, 208, 216, 217), (231, 239, 232, 224), (230, 238, 239, 231), (229, 237, 238, 230), (228, 236, 237, 229), (227, 235, 236, 228), (226, 234, 235, 227), (225, 233, 234, 226), (224, 232, 233, 225), (239, 247, 240, 232), (238, 246, 247, 239), (237, 245, 246, 238), (236, 244, 245, 237), (235, 243, 244, 236), (234, 242, 243, 235), (233, 241, 242, 234), (232, 240, 241, 233), (247, 255, 248, 240), (246, 254, 255, 247), (245, 253, 254, 246), (244, 252, 253, 245), (243, 251, 252, 244), (242, 250, 251, 243), (241, 249, 250, 242), (240, 248, 249, 241), (255, 263, 256, 248), (254, 262, 263, 255), (253, 261, 262, 254), (252, 260, 261, 253), (251, 259, 260, 252), (250, 258, 259, 251), (249, 257, 258, 250), (248, 256, 257, 249), (263, 271, 264, 256), (262, 270, 271, 263), (261, 269, 270, 262), (260, 268, 269, 261), (259, 267, 268, 260), (258, 266, 267, 259), (257, 265, 266, 258), (256, 264, 265, 257), (271, 279, 272, 264), (270, 278, 279, 271), (269, 277, 278, 270), (268, 276, 277, 269), (267, 275, 276, 268), (266, 274, 275, 267), (265, 273, 274, 266), (264, 272, 273, 265), (287, 295, 288, 280), (286, 294, 295, 287), (285, 293, 294, 286), (284, 292, 293, 285), (283, 291, 292, 284), (282, 290, 291, 283), (281, 289, 290, 282), (280, 288, 289, 281), (295, 303, 296, 288), (294, 302, 303, 295), (293, 301, 302, 294), (292, 300, 301, 293), (291, 299, 300, 292), (290, 298, 299, 291), (289, 297, 298, 290), (288, 296, 297, 289), (303, 311, 304, 296), (302, 310, 311, 303), (301, 309, 310, 302), (300, 308, 309, 301), (299, 307, 308, 300), (298, 306, 307, 299), (297, 305, 306, 298), (296, 304, 305, 297), (311, 319, 312, 304), (310, 318, 319, 311), (309, 317, 318, 310), (308, 316, 317, 309), (307, 315, 316, 308), (306, 314, 315, 307), (305, 313, 314, 306), (304, 312, 313, 305), (319, 327, 320, 312), (318, 326, 327, 319), (317, 325, 326, 318), (316, 324, 325, 317), (315, 323, 324, 316), (314, 322, 323, 315), (313, 321, 322, 314), (312, 320, 321, 313), (327, 335, 328, 320), (326, 334, 335, 327), (325, 333, 334, 326), (324, 332, 333, 325), (323, 331, 332, 324), (322, 330, 331, 323), (321, 329, 330, 322), (320, 328, 329, 321), (344, 359, 337, 350), (350, 337, 361, 345), (345, 361, 362, 346), (346, 362, 363, 351), (351, 363, 364, 349), (349, 364, 341, 347), (471, 478, 360), (347, 341, 343, 348), (348, 343, 359, 344), (338, 339, 483, 484), (355, 340, 481, 482), (625, 624, 365), (626, 625, 365), (627, 626, 365), (628, 627, 365), (339, 355, 482, 483), (336, 352, 485, 486), (357, 342, 479, 480), (350, 355, 339, 344), (342, 336, 486, 479), (480, 479, 487, 488), (629, 628, 365), (630, 629, 365), (352, 338, 484, 485), (340, 357, 480, 481), (623, 630, 365), (351, 342, 357, 346), (348, 338, 352, 347), (349, 336, 342, 351), (347, 352, 336, 349), (345, 340, 355, 350), (344, 339, 338, 348), (130, 129, 366), (346, 357, 340, 345), (341, 364, 372, 373), (131, 130, 366), (132, 131, 366), (133, 132, 366), (134, 133, 366), (135, 134, 366), (128, 135, 366), (129, 128, 366), (368, 367, 375, 376), (363, 362, 370, 371), (361, 337, 368, 369), (343, 341, 373, 374), (364, 363, 371, 372), (362, 361, 369, 370), (337, 359, 367, 368), (359, 343, 374, 367), (382, 381, 389, 390), (367, 374, 382, 375), (373, 372, 380, 381), (371, 370, 378, 379), (369, 368, 376, 377), (374, 373, 381, 382), (372, 371, 379, 380), (370, 369, 377, 378), (385, 384, 392, 393), (380, 379, 387, 388), (378, 377, 385, 386), (376, 375, 383, 384), (375, 382, 390, 383), (381, 380, 388, 389), (379, 378, 386, 387), (377, 376, 384, 385), (391, 398, 406, 399), (390, 389, 397, 398), (388, 387, 395, 396), (386, 385, 393, 394), (384, 383, 391, 392), (383, 390, 398, 391), (389, 388, 396, 397), (387, 386, 394, 395), (402, 401, 409, 410), (397, 396, 404, 405), (395, 394, 402, 403), (393, 392, 400, 401), (398, 397, 405, 406), (396, 395, 403, 404), (394, 393, 401, 402), (392, 391, 399, 400), (414, 413, 421, 422), (400, 399, 407, 408), (399, 406, 414, 407), (405, 404, 412, 413), (403, 402, 410, 411), (401, 400, 408, 409), (406, 405, 413, 414), (404, 403, 411, 412), (419, 418, 426, 427), (412, 411, 419, 420), (410, 409, 417, 418), (408, 407, 415, 416), (407, 414, 422, 415), (413, 412, 420, 421), (411, 410, 418, 419), (409, 408, 416, 417), (423, 430, 438, 431), (417, 416, 424, 425), (422, 421, 429, 430), (420, 419, 427, 428), (418, 417, 425, 426), (416, 415, 423, 424), (415, 422, 430, 423), (421, 420, 428, 429), (436, 435, 443, 444), (429, 428, 436, 437), (427, 426, 434, 435), (425, 424, 432, 433), (430, 429, 437, 438), (428, 427, 435, 436), (426, 425, 433, 434), (424, 423, 431, 432), (446, 445, 453, 454), (434, 433, 441, 442), (432, 431, 439, 440), (431, 438, 446, 439), (437, 436, 444, 445), (435, 434, 442, 443), (433, 432, 440, 441), (438, 437, 445, 446), (453, 452, 460, 461), (444, 443, 451, 452), (442, 441, 449, 450), (440, 439, 447, 448), (439, 446, 454, 447), (445, 444, 452, 453), (443, 442, 450, 451), (441, 440, 448, 449), (456, 455, 463, 464), (451, 450, 458, 459), (449, 448, 456, 457), (454, 453, 461, 462), (452, 451, 459, 460), (450, 449, 457, 458), (448, 447, 455, 456), (447, 454, 462, 455), (470, 469, 477, 478), (455, 462, 470, 463), (461, 460, 468, 469), (459, 458, 466, 467), (457, 456, 464, 465), (462, 461, 469, 470), (460, 459, 467, 468), (458, 457, 465, 466), (105, 104, 358), (468, 467, 475, 476), (466, 465, 473, 474), (464, 463, 471, 472), (463, 470, 478, 471), (469, 468, 476, 477), (467, 466, 474, 475), (465, 464, 472, 473), (494, 493, 501, 502), (479, 486, 494, 487), (485, 484, 492, 493), (483, 482, 490, 491), (481, 480, 488, 489), (486, 485, 493, 494), (484, 483, 491, 492), (482, 481, 489, 490), (497, 496, 504, 505), (492, 491, 499, 500), (490, 489, 497, 498), (488, 487, 495, 496), (487, 494, 502, 495), (493, 492, 500, 501), (491, 490, 498, 499), (489, 488, 496, 497), (503, 510, 518, 511), (502, 501, 509, 510), (500, 499, 507, 508), (498, 497, 505, 506), (496, 495, 503, 504), (495, 502, 510, 503), (501, 500, 508, 509), (499, 498, 506, 507), (514, 513, 521, 522), (509, 508, 516, 517), (507, 506, 514, 515), (505, 504, 512, 513), (510, 509, 517, 518), (508, 507, 515, 516), (506, 505, 513, 514), (504, 503, 511, 512), (526, 525, 533, 534), (512, 511, 519, 520), (511, 518, 526, 519), (517, 516, 524, 525), (515, 514, 522, 523), (513, 512, 520, 521), (518, 517, 525, 526), (516, 515, 523, 524), (531, 530, 538, 539), (524, 523, 531, 532), (522, 521, 529, 530), (520, 519, 527, 528), (519, 526, 534, 527), (525, 524, 532, 533), (523, 522, 530, 531), (521, 520, 528, 529), (535, 542, 550, 543), (529, 528, 536, 537), (534, 533, 541, 542), (532, 531, 539, 540), (530, 529, 537, 538), (528, 527, 535, 536), (527, 534, 542, 535), (533, 532, 540, 541), (548, 547, 555, 556), (541, 540, 548, 549), (539, 538, 546, 547), (537, 536, 544, 545), (542, 541, 549, 550), (540, 539, 547, 548), (538, 537, 545, 546), (536, 535, 543, 544), (558, 557, 565, 566), (546, 545, 553, 554), (544, 543, 551, 552), (543, 550, 558, 551), (549, 548, 556, 557), (547, 546, 554, 555), (545, 544, 552, 553), (550, 549, 557, 558), (565, 564, 572, 573), (556, 555, 563, 564), (554, 553, 561, 562), (552, 551, 559, 560), (551, 558, 566, 559), (557, 556, 564, 565), (555, 554, 562, 563), (553, 552, 560, 561), (568, 567, 575, 576), (563, 562, 570, 571), (561, 560, 568, 569), (566, 565, 573, 574), (564, 563, 571, 572), (562, 561, 569, 570), (560, 559, 567, 568), (559, 566, 574, 567), (582, 581, 589, 590), (567, 574, 582, 575), (573, 572, 580, 581), (571, 570, 578, 579), (569, 568, 576, 577), (574, 573, 581, 582), (572, 571, 579, 580), (570, 569, 577, 578), (589, 588, 596, 597), (580, 579, 587, 588), (578, 577, 585, 586), (576, 575, 583, 584), (575, 582, 590, 583), (581, 580, 588, 589), (579, 578, 586, 587), (577, 576, 584, 585), (592, 591, 599, 600), (587, 586, 594, 595), (585, 584, 592, 593), (590, 589, 597, 598), (588, 587, 595, 596), (586, 585, 593, 594), (584, 583, 591, 592), (583, 590, 598, 591), (606, 605, 613, 614), (591, 598, 606, 599), (597, 596, 604, 605), (595, 594, 602, 603), (593, 592, 600, 601), (598, 597, 605, 606), (596, 595, 603, 604), (594, 593, 601, 602), (609, 608, 616, 617), (604, 603, 611, 612), (602, 601, 609, 610), (600, 599, 607, 608), (599, 606, 614, 607), (605, 604, 612, 613), (603, 602, 610, 611), (601, 600, 608, 609), (615, 622, 630, 623), (614, 613, 621, 622), (612, 611, 619, 620), (610, 609, 617, 618), (608, 607, 615, 616), (607, 614, 622, 615), (613, 612, 620, 621), (611, 610, 618, 619), (472, 471, 360), (621, 620, 628, 629), (619, 618, 626, 627), (617, 616, 624, 625), (622, 621, 629, 630), (620, 619, 627, 628), (618, 617, 625, 626), (616, 615, 623, 624), (679, 632, 634, 680), (680, 634, 636, 681), (681, 636, 638, 682), (682, 638, 640, 683), (683, 640, 642, 684), (684, 642, 644, 685), (638, 636, 689, 690), (685, 644, 646, 686), (686, 646, 632, 679), (633, 635, 649, 648), (639, 641, 652, 651), (645, 631, 647, 654), (631, 633, 648, 647), (635, 637, 650, 649), (641, 643, 653, 652), (637, 639, 651, 650), (643, 645, 654, 653), (645, 662, 655, 631), (643, 661, 662, 645), (641, 660, 661, 643), (639, 659, 660, 641), (637, 658, 659, 639), (635, 657, 658, 637), (633, 656, 657, 635), (631, 655, 656, 633), (662, 670, 663, 655), (661, 669, 670, 662), (660, 668, 669, 661), (659, 667, 668, 660), (658, 666, 667, 659), (657, 665, 666, 658), (656, 664, 665, 657), (655, 663, 664, 656), (670, 678, 671, 663), (669, 677, 678, 670), (668, 676, 677, 669), (667, 675, 676, 668), (666, 674, 675, 667), (665, 673, 674, 666), (664, 672, 673, 665), (663, 671, 672, 664), (678, 686, 679, 671), (677, 685, 686, 678), (676, 684, 685, 677), (675, 683, 684, 676), (674, 682, 683, 675), (673, 681, 682, 674), (672, 680, 681, 673), (671, 679, 680, 672), (691, 690, 698, 699), (644, 642, 692, 693), (640, 638, 690, 691), (646, 644, 693, 694), (636, 634, 688, 689), (642, 640, 691, 692), (632, 646, 694, 687), (634, 632, 687, 688), (695, 702, 710, 703), (689, 688, 696, 697), (694, 693, 701, 702), (692, 691, 699, 700), (690, 689, 697, 698), (688, 687, 695, 696), (687, 694, 702, 695), (693, 692, 700, 701), (708, 707, 715, 716), (701, 700, 708, 709), (699, 698, 706, 707), (697, 696, 704, 705), (702, 701, 709, 710), (700, 699, 707, 708), (698, 697, 705, 706), (696, 695, 703, 704), (732, 731, 725, 726), (706, 705, 713, 714), (704, 703, 711, 712), (703, 710, 718, 711), (709, 708, 716, 717), (707, 706, 714, 715), (705, 704, 712, 713), (710, 709, 717, 718), (742, 741, 723, 724), (752, 751, 721, 722), (762, 761, 719, 720), (761, 732, 726, 719), (731, 742, 724, 725), (741, 752, 722, 723), (751, 762, 720, 721), (713, 712, 766, 747), (747, 766, 765, 748), (748, 765, 764, 749), (749, 764, 763, 750), (750, 763, 762, 751), (715, 714, 756, 737), (737, 756, 755, 738), (738, 755, 754, 739), (739, 754, 753, 740), (740, 753, 752, 741), (717, 716, 746, 727), (727, 746, 745, 728), (728, 745, 744, 729), (729, 744, 743, 730), (730, 743, 742, 731), (711, 718, 736, 757), (757, 736, 735, 758), (758, 735, 734, 759), (759, 734, 733, 760), (760, 733, 732, 761), (712, 711, 757, 766), (766, 757, 758, 765), (765, 758, 759, 764), (764, 759, 760, 763), (763, 760, 761, 762), (714, 713, 747, 756), (756, 747, 748, 755), (755, 748, 749, 754), (754, 749, 750, 753), (753, 750, 751, 752), (716, 715, 737, 746), (746, 737, 738, 745), (745, 738, 739, 744), (744, 739, 740, 743), (743, 740, 741, 742), (718, 717, 727, 736), (736, 727, 728, 735), (735, 728, 729, 734), (734, 729, 730, 733), (733, 730, 731, 732), (478, 477, 360), (477, 476, 360), (476, 475, 360), (475, 474, 360), (474, 473, 360), (473, 472, 360), (104, 111, 358), (111, 110, 358), (110, 109, 358), (109, 108, 358), (108, 107, 358), (107, 106, 358), (106, 105, 358), (112, 119, 356), (119, 118, 356), (118, 117, 356), (117, 116, 356), (116, 115, 356), (115, 114, 356), (114, 113, 356), (216, 223, 354), (223, 222, 354), (222, 221, 354), (221, 220, 354), (220, 219, 354), (219, 218, 354), (218, 217, 354), (169, 175, 353), (175, 174, 353), (174, 173, 353), (173, 172, 353), (172, 171, 353), (171, 170, 353), (170, 168, 353)])
_uv = me_cube.uv_layers.new(name='UVMap')
_uv.uv.foreach_set('vector', [0.4515, 0.1706, 0.5141, 0.1706, 0.5141, 0.2332, 0.4515, 0.2332, 0.4515, 0.2332, 0.5141, 0.2332, 0.5141, 0.2958, 0.4515, 0.2958, 0.4515, 0.2958, 0.5141, 0.2958, 0.5141, 0.3583, 0.4515, 0.3583, 0.4515, 0.3583, 0.5141, 0.3583, 0.5141, 0.4209, 0.4515, 0.4209, 0.3889, 0.2958, 0.4515, 0.2958, 0.4515, 0.3583, 0.3889, 0.3583, 0.5141, 0.2958, 0.5767, 0.2958, 0.5767, 0.3583, 0.5141, 0.3583, 0.8949, 0.745, 0.9308, 0.7602, 0.9054, 0.8115, 0.8708, 0.8021, 0.8708, 0.8021, 0.9054, 0.8115, 0.9043, 0.8611, 0.8664, 0.8663, 0.8664, 0.8663, 0.9043, 0.8611, 0.9267, 0.9071, 0.892, 0.9299, 0.892, 0.9299, 0.9267, 0.9071, 0.9766, 0.9455, 0.9445, 0.982, 0.7576, 0.7628, 0.7917, 0.7772, 0.7676, 0.8259, 0.7347, 0.8169, 0.7347, 0.8169, 0.7676, 0.8259, 0.7666, 0.8729, 0.7306, 0.8779, 0.7666, 0.8729, 0.7676, 0.8259, 0.7874, 0.8315, 0.7874, 0.8689, 0.7306, 0.8779, 0.7666, 0.8729, 0.7878, 0.9166, 0.7548, 0.9382, 0.7548, 0.9382, 0.7878, 0.9166, 0.8351, 0.9531, 0.8047, 0.9877, 0.1555, 0.9088, 0.1387, 0.888, 0.1701, 0.8657, 0.1886, 0.8822, 0.1886, 0.8822, 0.1701, 0.8657, 0.185, 0.8353, 0.2108, 0.8425, 0.2108, 0.8425, 0.185, 0.8353, 0.1824, 0.7999, 0.2108, 0.7936, 0.2108, 0.7936, 0.1824, 0.7999, 0.1583, 0.7645, 0.1875, 0.7473, 0.05815, 0.96, 0.04133, 0.9391, 0.0727, 0.9169, 0.0912, 0.9333, 0.0912, 0.9333, 0.0727, 0.9169, 0.08756, 0.8865, 0.1134, 0.8937, 0.1583, 0.7645, 0.1824, 0.7999, 0.169, 0.8049, 0.1489, 0.7806, 0.1134, 0.8937, 0.08756, 0.8865, 0.08504, 0.8511, 0.1134, 0.8448, 0.1134, 0.8448, 0.08504, 0.8511, 0.06095, 0.8157, 0.09014, 0.7984, 0.9126, 0.4798, 0.8957, 0.4592, 0.9268, 0.4367, 0.9453, 0.4529, 0.9453, 0.4529, 0.9268, 0.4367, 0.9414, 0.4064, 0.9671, 0.4135, 0.9671, 0.4135, 0.9414, 0.4064, 0.9389, 0.3711, 0.9671, 0.3649, 0.9671, 0.3649, 0.9389, 0.3711, 0.9149, 0.3356, 0.9441, 0.3185, 0.8917, 0.3277, 0.8748, 0.3071, 0.9058, 0.2846, 0.9244, 0.3008, 0.9244, 0.3008, 0.9058, 0.2846, 0.9205, 0.2543, 0.9462, 0.2614, 0.9149, 0.3356, 0.9389, 0.3711, 0.925, 0.3763, 0.9051, 0.3522, 0.9462, 0.2614, 0.9205, 0.2543, 0.9179, 0.219, 0.9462, 0.2128, 0.9462, 0.2128, 0.9179, 0.219, 0.894, 0.1835, 0.9232, 0.1664, 0.06322, 0.9087, 0.03843, 0.9246, 0.03498, 0.9135, 0.05545, 0.9018, 0.9179, 0.219, 0.9205, 0.2543, 0.9073, 0.2517, 0.9041, 0.2242, 0.9414, 0.4064, 0.9268, 0.4367, 0.9169, 0.4283, 0.9282, 0.4038, 0.9058, 0.2846, 0.8748, 0.3071, 0.8716, 0.2921, 0.896, 0.2762, 0.894, 0.1835, 0.9179, 0.219, 0.9041, 0.2242, 0.8842, 0.2001, 0.9268, 0.4367, 0.8957, 0.4592, 0.8926, 0.4442, 0.9169, 0.4283, 0.9389, 0.3711, 0.9414, 0.4064, 0.9282, 0.4038, 0.925, 0.3763, 0.9205, 0.2543, 0.9058, 0.2846, 0.896, 0.2762, 0.9073, 0.2517, 0.9073, 0.2517, 0.896, 0.2762, 0.8878, 0.269, 0.8969, 0.2501, 0.08504, 0.8511, 0.08756, 0.8865, 0.07478, 0.8839, 0.07156, 0.8561, 0.185, 0.8353, 0.1701, 0.8657, 0.1606, 0.8575, 0.1722, 0.8328, 0.0727, 0.9169, 0.04133, 0.9391, 0.03843, 0.9246, 0.06322, 0.9087, 0.06095, 0.8157, 0.08504, 0.8511, 0.07156, 0.8561, 0.05153, 0.8317, 0.1701, 0.8657, 0.1387, 0.888, 0.1358, 0.8734, 0.1606, 0.8575, 0.1824, 0.7999, 0.185, 0.8353, 0.1722, 0.8328, 0.169, 0.8049, 0.08756, 0.8865, 0.0727, 0.9169, 0.06322, 0.9087, 0.07478, 0.8839, 0.9178, 0.4022, 0.9087, 0.4211, 0.9024, 0.415, 0.9092, 0.4007, 0.05545, 0.9018, 0.03498, 0.9135, 0.03408, 0.9057, 0.0504, 0.8969, 0.9041, 0.2242, 0.9073, 0.2517, 0.8969, 0.2501, 0.8939, 0.2288, 0.07478, 0.8839, 0.06322, 0.9087, 0.05545, 0.9018, 0.06497, 0.8824, 0.8842, 0.2001, 0.9041, 0.2242, 0.8939, 0.2288, 0.8773, 0.2108, 0.07156, 0.8561, 0.07478, 0.8839, 0.06497, 0.8824, 0.06204, 0.8604, 0.9169, 0.4283, 0.8926, 0.4442, 0.889, 0.4325, 0.9087, 0.4211, 0.05153, 0.8317, 0.07156, 0.8561, 0.06204, 0.8604, 0.04488, 0.8417, 0.9282, 0.4038, 0.9169, 0.4283, 0.9087, 0.4211, 0.9178, 0.4022, 0.1606, 0.8575, 0.1358, 0.8734, 0.1324, 0.8623, 0.1528, 0.8507, 0.925, 0.3763, 0.9282, 0.4038, 0.9178, 0.4022, 0.9149, 0.3809, 0.1722, 0.8328, 0.1606, 0.8575, 0.1528, 0.8507, 0.1624, 0.8313, 0.9051, 0.3522, 0.925, 0.3763, 0.9149, 0.3809, 0.8982, 0.3629, 0.169, 0.8049, 0.1722, 0.8328, 0.1624, 0.8313, 0.1594, 0.8092, 0.896, 0.2762, 0.8716, 0.2921, 0.8681, 0.2804, 0.8878, 0.269, 0.1489, 0.7806, 0.169, 0.8049, 0.1594, 0.8092, 0.1423, 0.7905, 0.9024, 0.415, 0.8879, 0.423, 0.8858, 0.4117, 0.8947, 0.4076, 0.8939, 0.2288, 0.8969, 0.2501, 0.8883, 0.2486, 0.8855, 0.2328, 0.8878, 0.269, 0.8681, 0.2804, 0.867, 0.2709, 0.8815, 0.2629, 0.9149, 0.3809, 0.9178, 0.4022, 0.9092, 0.4007, 0.9064, 0.3849, 0.9087, 0.4211, 0.889, 0.4325, 0.8879, 0.423, 0.9024, 0.415, 0.8773, 0.2108, 0.8939, 0.2288, 0.8855, 0.2328, 0.8731, 0.2209, 0.8969, 0.2501, 0.8878, 0.269, 0.8815, 0.2629, 0.8883, 0.2486, 0.8982, 0.3629, 0.9149, 0.3809, 0.9064, 0.3849, 0.894, 0.373, 0.0552, 0.8636, 0.05803, 0.8812, 0.04654, 0.8796, 0.04455, 0.8696, 0.1594, 0.8092, 0.1624, 0.8313, 0.1554, 0.8301, 0.1526, 0.8125, 0.1528, 0.8507, 0.1324, 0.8623, 0.1315, 0.8545, 0.1478, 0.8458, 0.04488, 0.8417, 0.06204, 0.8604, 0.0552, 0.8636, 0.04133, 0.8499, 0.06497, 0.8824, 0.05545, 0.9018, 0.0504, 0.8969, 0.05803, 0.8812, 0.1423, 0.7905, 0.1594, 0.8092, 0.1526, 0.8125, 0.1387, 0.7987, 0.1624, 0.8313, 0.1528, 0.8507, 0.1478, 0.8458, 0.1554, 0.8301, 0.06204, 0.8604, 0.06497, 0.8824, 0.05803, 0.8812, 0.0552, 0.8636, 0.1393, 0.8373, 0.1295, 0.8417, 0.1299, 0.8265, 0.6757, 0.8323, 0.6715, 0.8328, 0.6724, 0.8264, 0.04133, 0.8499, 0.0552, 0.8636, 0.04455, 0.8696, 0.03579, 0.8624, 0.9092, 0.4007, 0.9024, 0.415, 0.8947, 0.4076, 0.8989, 0.3995, 0.1478, 0.8458, 0.1315, 0.8545, 0.1295, 0.8417, 0.1393, 0.8373, 0.9064, 0.3849, 0.9092, 0.4007, 0.8989, 0.3995, 0.897, 0.3903, 0.1554, 0.8301, 0.1478, 0.8458, 0.1393, 0.8373, 0.1439, 0.8284, 0.894, 0.373, 0.9064, 0.3849, 0.897, 0.3903, 0.889, 0.3838, 0.1526, 0.8125, 0.1554, 0.8301, 0.1439, 0.8284, 0.1419, 0.8184, 0.8815, 0.2629, 0.867, 0.2709, 0.8648, 0.2596, 0.8738, 0.2555, 0.1387, 0.7987, 0.1526, 0.8125, 0.1419, 0.8184, 0.1332, 0.8113, 0.8883, 0.2486, 0.8815, 0.2629, 0.8738, 0.2555, 0.878, 0.2474, 0.0504, 0.8969, 0.03408, 0.9057, 0.03215, 0.8928, 0.04194, 0.8885, 0.8855, 0.2328, 0.8883, 0.2486, 0.878, 0.2474, 0.8761, 0.2382, 0.05803, 0.8812, 0.0504, 0.8969, 0.04194, 0.8885, 0.04654, 0.8796, 0.8731, 0.2209, 0.8855, 0.2328, 0.8761, 0.2382, 0.8681, 0.2317, 0.7874, 0.8315, 0.8067, 0.7954, 0.8142, 0.7994, 0.7947, 0.8334, 0.9766, 0.9455, 0.9267, 0.9071, 0.9459, 0.8909, 0.9833, 0.9144, 0.7878, 0.9166, 0.7666, 0.8729, 0.7874, 0.8689, 0.806, 0.9012, 0.9043, 0.8611, 0.9054, 0.8115, 0.9263, 0.8174, 0.9263, 0.8568, 0.7676, 0.8259, 0.7917, 0.7772, 0.8067, 0.7954, 0.7874, 0.8315, 0.8351, 0.9531, 0.7878, 0.9166, 0.806, 0.9012, 0.8415, 0.9235, 0.9054, 0.8115, 0.9308, 0.7602, 0.9466, 0.7794, 0.9263, 0.8174, 0.9267, 0.9071, 0.9043, 0.8611, 0.9263, 0.8568, 0.9459, 0.8909, 0.8484, 0.04911, 0.8503, 0.03877, 0.8719, 0.04555, 0.9459, 0.8909, 0.9263, 0.8568, 0.9331, 0.8547, 0.9508, 0.8857, 0.9263, 0.8174, 0.9466, 0.7794, 0.9545, 0.7836, 0.934, 0.8194, 0.8415, 0.9235, 0.806, 0.9012, 0.8107, 0.8963, 0.8453, 0.9175, 0.7874, 0.8689, 0.7874, 0.8315, 0.7947, 0.8334, 0.7939, 0.8669, 0.9833, 0.9144, 0.9459, 0.8909, 0.9508, 0.8857, 0.9873, 0.9081, 0.9263, 0.8568, 0.9263, 0.8174, 0.934, 0.8194, 0.9331, 0.8547, 0.806, 0.9012, 0.7874, 0.8689, 0.7939, 0.8669, 0.8107, 0.8963, 0.9363, 0.5393, 0.9488, 0.5346, 0.957, 0.5708, 0.9484, 0.5739, 0.9139, 0.6527, 0.9293, 0.6435, 0.9326, 0.6515, 0.9218, 0.6584, 0.9427, 0.4939, 0.9475, 0.5267, 0.933, 0.5313, 0.9236, 0.4973, 0.9451, 0.6469, 0.9578, 0.6445, 0.9625, 0.682, 0.9533, 0.683, 0.9176, 0.5405, 0.933, 0.5313, 0.9363, 0.5393, 0.9255, 0.5462, 0.9236, 0.4973, 0.933, 0.5313, 0.9176, 0.5405, 0.9042, 0.5034, 0.9615, 0.5323, 0.9736, 0.533, 0.9774, 0.5711, 0.9662, 0.5698, 0.9293, 0.6435, 0.9438, 0.639, 0.9451, 0.6469, 0.9326, 0.6515, 0.9737, 0.6052, 0.9734, 0.639, 0.9581, 0.6372, 0.9573, 0.605, 0.9255, 0.5462, 0.9363, 0.5393, 0.9484, 0.5739, 0.9399, 0.5792, 0.9475, 0.5267, 0.9618, 0.525, 0.9615, 0.5323, 0.9488, 0.5346, 0.9573, 0.605, 0.9581, 0.6372, 0.9438, 0.639, 0.939, 0.6061, 0.9218, 0.6584, 0.9326, 0.6515, 0.9447, 0.6861, 0.9362, 0.6914, 0.9438, 0.639, 0.9581, 0.6372, 0.9578, 0.6445, 0.9451, 0.6469, 0.939, 0.6061, 0.9438, 0.639, 0.9293, 0.6435, 0.9199, 0.6095, 0.9488, 0.5346, 0.9615, 0.5323, 0.9662, 0.5698, 0.957, 0.5708, 0.9618, 0.525, 0.9771, 0.5268, 0.9736, 0.533, 0.9615, 0.5323, 0.9199, 0.6095, 0.9293, 0.6435, 0.9139, 0.6527, 0.9005, 0.6156, 0.933, 0.5313, 0.9475, 0.5267, 0.9488, 0.5346, 0.9363, 0.5393, 0.9581, 0.6372, 0.9734, 0.639, 0.9699, 0.6452, 0.9578, 0.6445, 0.9774, 0.4929, 0.9771, 0.5268, 0.9618, 0.525, 0.961, 0.4928, 0.9326, 0.6515, 0.9451, 0.6469, 0.9533, 0.683, 0.9447, 0.6861, 0.9484, 0.5739, 0.957, 0.5708, 0.9592, 0.5791, 0.9535, 0.5817, 0.961, 0.4928, 0.9618, 0.525, 0.9475, 0.5267, 0.9427, 0.4939, 0.9578, 0.6445, 0.9699, 0.6452, 0.9737, 0.6833, 0.9625, 0.682, 0.9625, 0.682, 0.9737, 0.6833, 0.9692, 0.6956, 0.9618, 0.6916, 0.9447, 0.6861, 0.9533, 0.683, 0.9555, 0.6913, 0.9498, 0.6939, 0.9662, 0.5698, 0.9774, 0.5711, 0.9729, 0.5834, 0.9655, 0.5794, 0.9399, 0.5792, 0.9484, 0.5739, 0.9535, 0.5817, 0.948, 0.5882, 0.9533, 0.683, 0.9625, 0.682, 0.9618, 0.6916, 0.9555, 0.6913, 0.9362, 0.6914, 0.9447, 0.6861, 0.9498, 0.6939, 0.9443, 0.7004, 0.957, 0.5708, 0.9662, 0.5698, 0.9655, 0.5794, 0.9592, 0.5791, 0.6688, 0.8883, 0.6686, 0.8552, 0.6769, 0.8557, 0.6771, 0.8896, 0.6771, 0.8896, 0.6769, 0.8557, 0.6846, 0.8568, 0.684, 0.8991, 0.684, 0.8991, 0.6872, 0.9448, 0.6783, 0.9447, 0.6771, 0.909, 0.6771, 0.909, 0.6783, 0.9447, 0.67, 0.9443, 0.6694, 0.913, 0.6694, 0.913, 0.67, 0.9443, 0.6619, 0.9439, 0.6613, 0.9105, 0.6613, 0.9105, 0.6619, 0.9439, 0.6543, 0.943, 0.6537, 0.9009, 0.6783, 0.9447, 0.6872, 0.9448, 0.6883, 0.9527, 0.6776, 0.9515, 0.6537, 0.9009, 0.6511, 0.8543, 0.6601, 0.8546, 0.6604, 0.8905, 0.6604, 0.8905, 0.6601, 0.8546, 0.6686, 0.8552, 0.6688, 0.8883, 0.6688, 0.8883, 0.6771, 0.8896, 0.684, 0.8991, 0.6771, 0.909, 0.6694, 0.913, 0.6613, 0.9105, 0.6537, 0.9009, 0.6604, 0.8905, 0.661, 0.8477, 0.6501, 0.8462, 0.6512, 0.8381, 0.6621, 0.8421, 0.6543, 0.943, 0.6619, 0.9439, 0.6611, 0.9499, 0.6523, 0.9489, 0.67, 0.9443, 0.6783, 0.9447, 0.6776, 0.9515, 0.6693, 0.9505, 0.6601, 0.8546, 0.6511, 0.8543, 0.6501, 0.8462, 0.661, 0.8477, 0.6846, 0.8568, 0.6769, 0.8557, 0.6778, 0.8497, 0.6868, 0.8509, 0.6619, 0.9439, 0.67, 0.9443, 0.6693, 0.9505, 0.6611, 0.9499, 0.6686, 0.8552, 0.6601, 0.8546, 0.661, 0.8477, 0.6695, 0.8489, 0.6769, 0.8557, 0.6686, 0.8552, 0.6695, 0.8489, 0.6778, 0.8497, 0.6688, 0.9554, 0.6767, 0.957, 0.6748, 0.9625, 0.6684, 0.9605, 0.6611, 0.9499, 0.6693, 0.9505, 0.6688, 0.9554, 0.661, 0.955, 0.6776, 0.9515, 0.6883, 0.9527, 0.6874, 0.9607, 0.6767, 0.957, 0.6778, 0.8497, 0.6695, 0.8489, 0.6701, 0.8439, 0.6781, 0.8445, 0.6695, 0.8489, 0.661, 0.8477, 0.6621, 0.8421, 0.6701, 0.8439, 0.6523, 0.9489, 0.6611, 0.9499, 0.661, 0.955, 0.651, 0.9554, 0.6693, 0.9505, 0.6776, 0.9515, 0.6767, 0.957, 0.6688, 0.9554, 0.6868, 0.8509, 0.6778, 0.8497, 0.6781, 0.8445, 0.6883, 0.8443, 0.6707, 0.8387, 0.6641, 0.8365, 0.6677, 0.8312, 0.6715, 0.8328, 0.6883, 0.8443, 0.6781, 0.8445, 0.6775, 0.8387, 0.6863, 0.8359, 0.6621, 0.8421, 0.6512, 0.8381, 0.6568, 0.8307, 0.6641, 0.8365, 0.661, 0.955, 0.6688, 0.9554, 0.6684, 0.9605, 0.6617, 0.9606, 0.6767, 0.957, 0.6874, 0.9607, 0.6821, 0.968, 0.6748, 0.9625, 0.6781, 0.8445, 0.6701, 0.8439, 0.6707, 0.8387, 0.6775, 0.8387, 0.6701, 0.8439, 0.6621, 0.8421, 0.6641, 0.8365, 0.6707, 0.8387, 0.651, 0.9554, 0.661, 0.955, 0.6617, 0.9606, 0.6531, 0.9636, 0.9535, 0.5817, 0.9592, 0.5791, 0.9612, 0.5896, 0.6531, 0.9636, 0.6617, 0.9606, 0.6636, 0.9669, 0.6596, 0.9702, 0.6684, 0.9605, 0.6748, 0.9625, 0.6714, 0.9678, 0.6677, 0.9663, 0.6863, 0.8359, 0.6775, 0.8387, 0.6757, 0.8323, 0.6798, 0.829, 0.6641, 0.8365, 0.6568, 0.8307, 0.6649, 0.8271, 0.6677, 0.8312, 0.6617, 0.9606, 0.6684, 0.9605, 0.6677, 0.9663, 0.6636, 0.9669, 0.6748, 0.9625, 0.6821, 0.968, 0.6743, 0.9717, 0.6714, 0.9678, 0.6775, 0.8387, 0.6707, 0.8387, 0.6715, 0.8328, 0.6757, 0.8323, 0.582, 0.7881, 0.5643, 0.8435, 0.5574, 0.842, 0.5746, 0.7857, 0.589, 0.7903, 0.5711, 0.8463, 0.5643, 0.8435, 0.582, 0.7881, 0.3248, 0.9685, 0.3076, 0.9129, 0.3144, 0.91, 0.3323, 0.9662, 0.3178, 0.9707, 0.3006, 0.9144, 0.3076, 0.9129, 0.3248, 0.9685, 0.3111, 0.9728, 0.2932, 0.9159, 0.3006, 0.9144, 0.3178, 0.9707, 0.304, 0.975, 0.2862, 0.9188, 0.2932, 0.9159, 0.3111, 0.9728, 0.5675, 0.7836, 0.5501, 0.8405, 0.543, 0.8375, 0.5608, 0.7814, 0.5746, 0.7857, 0.5574, 0.842, 0.5501, 0.8405, 0.5675, 0.7836, 0.5643, 0.8435, 0.5481, 0.8618, 0.5407, 0.8606, 0.5574, 0.842, 0.5711, 0.8463, 0.5551, 0.8651, 0.5481, 0.8618, 0.5643, 0.8435, 0.3076, 0.9129, 0.2913, 0.8945, 0.2984, 0.8912, 0.3144, 0.91, 0.3006, 0.9144, 0.2839, 0.8958, 0.2913, 0.8945, 0.3076, 0.9129, 0.2932, 0.9159, 0.2769, 0.897, 0.2839, 0.8958, 0.3006, 0.9144, 0.2862, 0.9188, 0.2701, 0.9002, 0.2769, 0.897, 0.2932, 0.9159, 0.5501, 0.8405, 0.5336, 0.8593, 0.5269, 0.8562, 0.543, 0.8375, 0.5574, 0.842, 0.5407, 0.8606, 0.5336, 0.8593, 0.5501, 0.8405, 0.5481, 0.8618, 0.5388, 0.8792, 0.5316, 0.8771, 0.5407, 0.8606, 0.5551, 0.8651, 0.5457, 0.8817, 0.5388, 0.8792, 0.5481, 0.8618, 0.2913, 0.8945, 0.282, 0.8771, 0.289, 0.8747, 0.2984, 0.8912, 0.2839, 0.8958, 0.2748, 0.8793, 0.282, 0.8771, 0.2913, 0.8945, 0.2769, 0.897, 0.2678, 0.8813, 0.2748, 0.8793, 0.2839, 0.8958, 0.2701, 0.9002, 0.2609, 0.8837, 0.2678, 0.8813, 0.2769, 0.897, 0.5336, 0.8593, 0.5245, 0.875, 0.5177, 0.8727, 0.5269, 0.8562, 0.5407, 0.8606, 0.5316, 0.8771, 0.5245, 0.875, 0.5336, 0.8593, 0.5388, 0.8792, 0.5351, 0.8934, 0.5286, 0.8906, 0.5316, 0.8771, 0.5457, 0.8817, 0.5425, 0.8951, 0.5351, 0.8934, 0.5388, 0.8792, 0.282, 0.8771, 0.2783, 0.863, 0.2858, 0.8613, 0.289, 0.8747, 0.2748, 0.8793, 0.2718, 0.8658, 0.2783, 0.863, 0.282, 0.8771, 0.2678, 0.8813, 0.2653, 0.8684, 0.2718, 0.8658, 0.2748, 0.8793, 0.2609, 0.8837, 0.2577, 0.8698, 0.2653, 0.8684, 0.2678, 0.8813, 0.5245, 0.875, 0.522, 0.888, 0.5144, 0.8866, 0.5177, 0.8727, 0.5316, 0.8771, 0.5286, 0.8906, 0.522, 0.888, 0.5245, 0.875, 0.5351, 0.8934, 0.5362, 0.9173, 0.5305, 0.9218, 0.5286, 0.8906, 0.5425, 0.8951, 0.543, 0.9139, 0.5362, 0.9173, 0.5351, 0.8934, 0.2783, 0.863, 0.2794, 0.8391, 0.2862, 0.8425, 0.2858, 0.8613, 0.2718, 0.8658, 0.2738, 0.8346, 0.2794, 0.8391, 0.2783, 0.863, 0.2653, 0.8684, 0.2681, 0.8303, 0.2738, 0.8346, 0.2718, 0.8658, 0.2577, 0.8698, 0.2616, 0.8269, 0.2681, 0.8303, 0.2653, 0.8684, 0.522, 0.888, 0.5249, 0.9261, 0.5183, 0.9295, 0.5144, 0.8866, 0.5286, 0.8906, 0.5305, 0.9218, 0.5249, 0.9261, 0.522, 0.888, 0.5362, 0.9173, 0.5836, 0.9711, 0.5786, 0.9756, 0.5305, 0.9218, 0.543, 0.9139, 0.589, 0.9663, 0.5836, 0.9711, 0.5362, 0.9173, 0.2794, 0.8391, 0.3268, 0.7853, 0.3323, 0.7901, 0.2862, 0.8425, 0.2738, 0.8346, 0.3218, 0.7808, 0.3268, 0.7853, 0.2794, 0.8391, 0.2681, 0.8303, 0.3165, 0.7758, 0.3218, 0.7808, 0.2738, 0.8346, 0.2616, 0.8269, 0.3106, 0.7705, 0.3165, 0.7758, 0.2681, 0.8303, 0.5249, 0.9261, 0.5733, 0.9806, 0.5673, 0.9859, 0.5183, 0.9295, 0.5305, 0.9218, 0.5786, 0.9756, 0.5733, 0.9806, 0.5249, 0.9261, 0.4128, 0.7695, 0.3951, 0.8249, 0.3881, 0.8234, 0.4054, 0.7672, 0.4198, 0.7717, 0.4019, 0.8277, 0.3951, 0.8249, 0.4128, 0.7695, 0.494, 0.9683, 0.4767, 0.9127, 0.4834, 0.9099, 0.5014, 0.966, 0.4869, 0.9705, 0.4697, 0.9143, 0.4767, 0.9127, 0.494, 0.9683, 0.4802, 0.9726, 0.4623, 0.9158, 0.4697, 0.9143, 0.4869, 0.9705, 0.4732, 0.9749, 0.4552, 0.9187, 0.4623, 0.9158, 0.4802, 0.9726, 0.3984, 0.765, 0.3808, 0.8219, 0.3737, 0.8189, 0.3916, 0.7628, 0.4054, 0.7672, 0.3881, 0.8234, 0.3808, 0.8219, 0.3984, 0.765, 0.3951, 0.8249, 0.3788, 0.8432, 0.3714, 0.8419, 0.3881, 0.8234, 0.4019, 0.8277, 0.3859, 0.8465, 0.3788, 0.8432, 0.3951, 0.8249, 0.4767, 0.9127, 0.4604, 0.8944, 0.4674, 0.8911, 0.4834, 0.9099, 0.4697, 0.9143, 0.453, 0.8957, 0.4604, 0.8944, 0.4767, 0.9127, 0.4623, 0.9158, 0.4459, 0.8969, 0.453, 0.8957, 0.4697, 0.9143, 0.4552, 0.9187, 0.4392, 0.9001, 0.4459, 0.8969, 0.4623, 0.9158, 0.3808, 0.8219, 0.3644, 0.8407, 0.3576, 0.8375, 0.3737, 0.8189, 0.3881, 0.8234, 0.3714, 0.8419, 0.3644, 0.8407, 0.3808, 0.8219, 0.3788, 0.8432, 0.3695, 0.8606, 0.3623, 0.8585, 0.3714, 0.8419, 0.3859, 0.8465, 0.3764, 0.863, 0.3695, 0.8606, 0.3788, 0.8432, 0.4604, 0.8944, 0.451, 0.877, 0.458, 0.8746, 0.4674, 0.8911, 0.453, 0.8957, 0.4438, 0.8792, 0.451, 0.877, 0.4604, 0.8944, 0.4459, 0.8969, 0.4368, 0.8812, 0.4438, 0.8792, 0.453, 0.8957, 0.4392, 0.9001, 0.43, 0.8836, 0.4368, 0.8812, 0.4459, 0.8969, 0.3644, 0.8407, 0.3552, 0.8564, 0.3484, 0.854, 0.3576, 0.8375, 0.3714, 0.8419, 0.3623, 0.8585, 0.3552, 0.8564, 0.3644, 0.8407, 0.3695, 0.8606, 0.3658, 0.8748, 0.3593, 0.8719, 0.3623, 0.8585, 0.3764, 0.863, 0.3732, 0.8765, 0.3658, 0.8748, 0.3695, 0.8606, 0.451, 0.877, 0.4474, 0.8629, 0.4548, 0.8612, 0.458, 0.8746, 0.4438, 0.8792, 0.4408, 0.8657, 0.4474, 0.8629, 0.451, 0.877, 0.4368, 0.8812, 0.4343, 0.8683, 0.4408, 0.8657, 0.4438, 0.8792, 0.43, 0.8836, 0.4267, 0.8697, 0.4343, 0.8683, 0.4368, 0.8812, 0.3552, 0.8564, 0.3527, 0.8693, 0.3451, 0.8679, 0.3484, 0.854, 0.3623, 0.8585, 0.3593, 0.8719, 0.3527, 0.8693, 0.3552, 0.8564, 0.3658, 0.8748, 0.3669, 0.8986, 0.3612, 0.9032, 0.3593, 0.8719, 0.3732, 0.8765, 0.3736, 0.8952, 0.3669, 0.8986, 0.3658, 0.8748, 0.4474, 0.8629, 0.4484, 0.839, 0.4552, 0.8424, 0.4548, 0.8612, 0.4408, 0.8657, 0.4427, 0.8345, 0.4484, 0.839, 0.4474, 0.8629, 0.4343, 0.8683, 0.4371, 0.8302, 0.4427, 0.8345, 0.4408, 0.8657, 0.4267, 0.8697, 0.4305, 0.8268, 0.4371, 0.8302, 0.4343, 0.8683, 0.3527, 0.8693, 0.3555, 0.9074, 0.349, 0.9108, 0.3451, 0.8679, 0.3593, 0.8719, 0.3612, 0.9032, 0.3555, 0.9074, 0.3527, 0.8693, 0.3669, 0.8986, 0.4143, 0.9527, 0.4092, 0.9571, 0.3612, 0.9032, 0.3736, 0.8952, 0.4198, 0.9479, 0.4143, 0.9527, 0.3669, 0.8986, 0.4484, 0.839, 0.4959, 0.785, 0.5014, 0.7898, 0.4552, 0.8424, 0.4427, 0.8345, 0.4908, 0.7806, 0.4959, 0.785, 0.4484, 0.839, 0.4371, 0.8302, 0.4853, 0.7758, 0.4908, 0.7806, 0.4427, 0.8345, 0.4305, 0.8268, 0.4793, 0.7706, 0.4853, 0.7758, 0.4371, 0.8302, 0.3555, 0.9074, 0.4037, 0.9619, 0.3977, 0.9671, 0.349, 0.9108, 0.3612, 0.9032, 0.4092, 0.9571, 0.4037, 0.9619, 0.3555, 0.9074, 0.6383, 0.3486, 0.6522, 0.242, 0.6781, 0.2437, 0.6569, 0.3516, 0.6569, 0.3516, 0.6781, 0.2437, 0.7123, 0.2408, 0.6744, 0.3545, 0.8303, 0.3868, 0.854, 0.4943, 0.8268, 0.4918, 0.8125, 0.3881, 0.8125, 0.3881, 0.8268, 0.4918, 0.8031, 0.4934, 0.7939, 0.389, 0.7939, 0.389, 0.8031, 0.4934, 0.7781, 0.4972, 0.7753, 0.3901, 0.7753, 0.3901, 0.7781, 0.4972, 0.7463, 0.5073, 0.7577, 0.3911, 0.7001, 0.03954, 0.6965, 0.02985, 0.7173, 0.02917, 0.6021, 0.3427, 0.6015, 0.2299, 0.6282, 0.2383, 0.6197, 0.3456, 0.6197, 0.3456, 0.6282, 0.2383, 0.6522, 0.242, 0.6383, 0.3486, 0.5984, 0.4535, 0.6243, 0.4552, 0.6216, 0.4728, 0.5985, 0.4735, 0.6483, 0.4589, 0.675, 0.4673, 0.6637, 0.4798, 0.6436, 0.4743, 0.85, 0.06495, 0.8484, 0.04911, 0.8719, 0.04555, 0.6971, 0.6676, 0.696, 0.6536, 0.718, 0.667, 0.7003, 0.6763, 0.6971, 0.6676, 0.718, 0.667, 0.7059, 0.6843, 0.7003, 0.6763, 0.718, 0.667, 0.6243, 0.4552, 0.6483, 0.4589, 0.6436, 0.4743, 0.6216, 0.4728, 0.7599, 0.2834, 0.732, 0.2812, 0.7401, 0.2665, 0.761, 0.2673, 0.8097, 0.2775, 0.7841, 0.2816, 0.7829, 0.2637, 0.8053, 0.2579, 0.6569, 0.3516, 0.6483, 0.4589, 0.6243, 0.4552, 0.6383, 0.3486, 0.7841, 0.2816, 0.7599, 0.2834, 0.761, 0.2673, 0.7829, 0.2637, 0.8053, 0.2579, 0.7829, 0.2637, 0.7727, 0.1955, 0.791, 0.1905, 0.7181, 0.6959, 0.7059, 0.6843, 0.718, 0.667, 0.8549, 0.02875, 0.8662, 0.01341, 0.8719, 0.04555, 0.5642, 0.4565, 0.5984, 0.4535, 0.5985, 0.4735, 0.5753, 0.4774, 0.8427, 0.2673, 0.8097, 0.2775, 0.8053, 0.2579, 0.8272, 0.2491, 0.8503, 0.03877, 0.8549, 0.02875, 0.8719, 0.04555, 0.7939, 0.389, 0.7841, 0.2816, 0.8097, 0.2775, 0.8125, 0.3881, 0.6197, 0.3456, 0.5984, 0.4535, 0.5642, 0.4565, 0.6021, 0.3427, 0.7753, 0.3901, 0.7599, 0.2834, 0.7841, 0.2816, 0.7939, 0.389, 0.7577, 0.3911, 0.732, 0.2812, 0.7599, 0.2834, 0.7753, 0.3901, 0.6744, 0.3545, 0.675, 0.4673, 0.6483, 0.4589, 0.6569, 0.3516, 0.6383, 0.3486, 0.6243, 0.4552, 0.5984, 0.4535, 0.6197, 0.3456, 0.9331, 0.8547, 0.934, 0.8194, 0.9873, 0.8409, 0.8125, 0.3881, 0.8097, 0.2775, 0.8427, 0.2673, 0.8303, 0.3868, 0.7463, 0.5073, 0.7781, 0.4972, 0.7824, 0.5162, 0.7613, 0.5248, 0.9508, 0.8857, 0.9331, 0.8547, 0.9873, 0.8409, 0.9873, 0.9081, 0.9508, 0.8857, 0.9873, 0.8409, 0.7947, 0.8334, 0.8142, 0.7994, 0.8453, 0.8538, 0.7939, 0.8669, 0.7947, 0.8334, 0.8453, 0.8538, 0.8107, 0.8963, 0.7939, 0.8669, 0.8453, 0.8538, 0.8453, 0.9175, 0.8107, 0.8963, 0.8453, 0.8538, 0.934, 0.8194, 0.9545, 0.7836, 0.9873, 0.8409, 0.6781, 0.2237, 0.655, 0.2243, 0.6603, 0.1557, 0.6791, 0.1549, 0.8031, 0.4934, 0.8268, 0.4918, 0.8256, 0.5075, 0.8043, 0.5107, 0.7123, 0.2408, 0.6781, 0.2437, 0.6781, 0.2237, 0.7013, 0.2198, 0.6282, 0.2383, 0.6015, 0.2299, 0.6127, 0.2175, 0.6328, 0.2228, 0.7781, 0.4972, 0.8031, 0.4934, 0.8043, 0.5107, 0.7824, 0.5162, 0.8268, 0.4918, 0.854, 0.4943, 0.8459, 0.5085, 0.8256, 0.5075, 0.6781, 0.2437, 0.6522, 0.242, 0.655, 0.2243, 0.6781, 0.2237, 0.6522, 0.242, 0.6282, 0.2383, 0.6328, 0.2228, 0.655, 0.2243, 0.6408, 0.1544, 0.6191, 0.1513, 0.6183, 0.14, 0.6422, 0.1459, 0.655, 0.2243, 0.6328, 0.2228, 0.6408, 0.1544, 0.6603, 0.1557, 0.7613, 0.5248, 0.7824, 0.5162, 0.7959, 0.5806, 0.7772, 0.586, 0.8043, 0.5107, 0.8256, 0.5075, 0.8321, 0.5744, 0.8134, 0.5766, 0.7013, 0.2198, 0.6781, 0.2237, 0.6791, 0.1549, 0.6994, 0.1549, 0.6328, 0.2228, 0.6127, 0.2175, 0.6191, 0.1513, 0.6408, 0.1544, 0.7824, 0.5162, 0.8043, 0.5107, 0.8134, 0.5766, 0.7959, 0.5806, 0.8256, 0.5075, 0.8459, 0.5085, 0.8534, 0.5727, 0.8321, 0.5744, 0.7019, 0.1447, 0.6788, 0.148, 0.6774, 0.1371, 0.6953, 0.1317, 0.7959, 0.5806, 0.8134, 0.5766, 0.8145, 0.5838, 0.7975, 0.5871, 0.8321, 0.5744, 0.8534, 0.5727, 0.8566, 0.5832, 0.8325, 0.5828, 0.6791, 0.1549, 0.6603, 0.1557, 0.6606, 0.1482, 0.6788, 0.148, 0.6603, 0.1557, 0.6408, 0.1544, 0.6422, 0.1459, 0.6606, 0.1482, 0.7772, 0.586, 0.7959, 0.5806, 0.7975, 0.5871, 0.7769, 0.5942, 0.8134, 0.5766, 0.8321, 0.5744, 0.8325, 0.5828, 0.8145, 0.5838, 0.6994, 0.1549, 0.6791, 0.1549, 0.6788, 0.148, 0.7019, 0.1447, 0.6609, 0.1383, 0.6442, 0.1363, 0.6517, 0.1115, 0.6617, 0.113, 0.6422, 0.1459, 0.6183, 0.14, 0.6263, 0.1294, 0.6442, 0.1363, 0.7975, 0.5871, 0.8145, 0.5838, 0.816, 0.5931, 0.8006, 0.5972, 0.8325, 0.5828, 0.8566, 0.5832, 0.8504, 0.5966, 0.832, 0.5923, 0.6788, 0.148, 0.6606, 0.1482, 0.6609, 0.1383, 0.6774, 0.1371, 0.6606, 0.1482, 0.6422, 0.1459, 0.6442, 0.1363, 0.6609, 0.1383, 0.7769, 0.5942, 0.7975, 0.5871, 0.8006, 0.5972, 0.7844, 0.604, 0.8145, 0.5838, 0.8325, 0.5828, 0.832, 0.5923, 0.816, 0.5931, 0.8282, 0.6169, 0.8373, 0.6201, 0.8351, 0.6225, 0.8276, 0.6197, 0.7844, 0.604, 0.8006, 0.5972, 0.8096, 0.6192, 0.8014, 0.6243, 0.816, 0.5931, 0.832, 0.5923, 0.8282, 0.6169, 0.819, 0.6169, 0.6953, 0.1317, 0.6774, 0.1371, 0.6713, 0.1121, 0.6802, 0.1085, 0.6442, 0.1363, 0.6263, 0.1294, 0.6427, 0.107, 0.6517, 0.1115, 0.8006, 0.5972, 0.816, 0.5931, 0.819, 0.6169, 0.8096, 0.6192, 0.832, 0.5923, 0.8504, 0.5966, 0.8373, 0.6201, 0.8282, 0.6169, 0.6774, 0.1371, 0.6609, 0.1383, 0.6617, 0.113, 0.6713, 0.1121, 0.6527, 0.1083, 0.6449, 0.105, 0.6484, 0.08563, 0.6563, 0.08675, 0.6713, 0.1121, 0.6617, 0.113, 0.6616, 0.1097, 0.6706, 0.1092, 0.6617, 0.113, 0.6517, 0.1115, 0.6527, 0.1083, 0.6616, 0.1097, 0.8014, 0.6243, 0.8096, 0.6192, 0.8109, 0.6223, 0.8036, 0.626, 0.819, 0.6169, 0.8282, 0.6169, 0.8276, 0.6197, 0.8192, 0.62, 0.6802, 0.1085, 0.6713, 0.1121, 0.6706, 0.1092, 0.678, 0.1063, 0.6517, 0.1115, 0.6427, 0.107, 0.6449, 0.105, 0.6527, 0.1083, 0.8096, 0.6192, 0.819, 0.6169, 0.8192, 0.62, 0.8109, 0.6223, 0.8217, 0.6412, 0.8279, 0.6402, 0.8248, 0.6534, 0.8215, 0.6603, 0.8109, 0.6223, 0.8192, 0.62, 0.8217, 0.6412, 0.8149, 0.642, 0.8276, 0.6197, 0.8351, 0.6225, 0.8339, 0.64, 0.8279, 0.6402, 0.6706, 0.1092, 0.6616, 0.1097, 0.6638, 0.08733, 0.6703, 0.0883, 0.6616, 0.1097, 0.6527, 0.1083, 0.6563, 0.08675, 0.6638, 0.08733, 0.8036, 0.626, 0.8109, 0.6223, 0.8149, 0.642, 0.808, 0.6433, 0.8192, 0.62, 0.8276, 0.6197, 0.8279, 0.6402, 0.8217, 0.6412, 0.678, 0.1063, 0.6706, 0.1092, 0.6703, 0.0883, 0.677, 0.08842, 0.6629, 0.06635, 0.6598, 0.0606, 0.6657, 0.0541, 0.6713, 0.06013, 0.677, 0.08842, 0.6703, 0.0883, 0.6668, 0.07381, 0.6746, 0.07816, 0.6563, 0.08675, 0.6484, 0.08563, 0.6542, 0.05679, 0.6598, 0.0606, 0.8149, 0.642, 0.8217, 0.6412, 0.8215, 0.6603, 0.8189, 0.6656, 0.8279, 0.6402, 0.8339, 0.64, 0.8319, 0.6493, 0.8248, 0.6534, 0.6703, 0.0883, 0.6638, 0.08733, 0.6629, 0.06635, 0.6668, 0.07381, 0.6638, 0.08733, 0.6563, 0.08675, 0.6598, 0.0606, 0.6629, 0.06635, 0.808, 0.6433, 0.8149, 0.642, 0.8189, 0.6656, 0.8139, 0.6692, 0.8244, 0.6713, 0.8293, 0.6657, 0.8391, 0.6727, 0.8328, 0.6802, 0.8139, 0.6692, 0.8189, 0.6656, 0.8244, 0.6713, 0.8191, 0.6753, 0.8215, 0.6603, 0.8248, 0.6534, 0.8328, 0.6591, 0.8293, 0.6657, 0.6746, 0.07816, 0.6668, 0.07381, 0.6753, 0.06733, 0.6793, 0.07327, 0.6598, 0.0606, 0.6542, 0.05679, 0.6597, 0.04986, 0.6657, 0.0541, 0.8189, 0.6656, 0.8215, 0.6603, 0.8293, 0.6657, 0.8244, 0.6713, 0.8248, 0.6534, 0.8319, 0.6493, 0.8363, 0.6536, 0.8328, 0.6591, 0.6668, 0.07381, 0.6629, 0.06635, 0.6713, 0.06013, 0.6753, 0.06733, 0.6748, 0.04409, 0.6644, 0.03626, 0.6725, 0.02475, 0.6825, 0.03692, 0.8328, 0.6591, 0.8363, 0.6536, 0.8477, 0.6555, 0.8439, 0.6646, 0.6753, 0.06733, 0.6713, 0.06013, 0.682, 0.05213, 0.6874, 0.06098, 0.6713, 0.06013, 0.6657, 0.0541, 0.6748, 0.04409, 0.682, 0.05213, 0.8191, 0.6753, 0.8244, 0.6713, 0.8328, 0.6802, 0.8236, 0.6875, 0.8293, 0.6657, 0.8328, 0.6591, 0.8439, 0.6646, 0.8391, 0.6727, 0.6793, 0.07327, 0.6753, 0.06733, 0.6874, 0.06098, 0.6919, 0.07088, 0.6657, 0.0541, 0.6597, 0.04986, 0.6644, 0.03626, 0.6748, 0.04409, 0.8313, 0.6976, 0.84, 0.6865, 0.8454, 0.6899, 0.8391, 0.705, 0.8328, 0.6802, 0.8391, 0.6727, 0.8464, 0.6778, 0.84, 0.6865, 0.8439, 0.6646, 0.8477, 0.6555, 0.8583, 0.6588, 0.8516, 0.669, 0.6874, 0.06098, 0.682, 0.05213, 0.6899, 0.04633, 0.6959, 0.05595, 0.682, 0.05213, 0.6748, 0.04409, 0.6825, 0.03692, 0.6899, 0.04633, 0.8236, 0.6875, 0.8328, 0.6802, 0.84, 0.6865, 0.8313, 0.6976, 0.8391, 0.6727, 0.8439, 0.6646, 0.8516, 0.669, 0.8464, 0.6778, 0.6919, 0.07088, 0.6874, 0.06098, 0.6959, 0.05595, 0.7034, 0.067, 0.7013, 0.05185, 0.6945, 0.0432, 0.6971, 0.04147, 0.7036, 0.04994, 0.8464, 0.6778, 0.8516, 0.669, 0.8566, 0.6726, 0.8506, 0.6805, 0.7034, 0.067, 0.6959, 0.05595, 0.7013, 0.05185, 0.712, 0.06361, 0.6825, 0.03692, 0.6725, 0.02475, 0.681, 0.0163, 0.6885, 0.03294, 0.84, 0.6865, 0.8464, 0.6778, 0.8506, 0.6805, 0.8454, 0.6899, 0.8516, 0.669, 0.8583, 0.6588, 0.8661, 0.6617, 0.8566, 0.6726, 0.6959, 0.05595, 0.6899, 0.04633, 0.6945, 0.0432, 0.7013, 0.05185, 0.6899, 0.04633, 0.6825, 0.03692, 0.6885, 0.03294, 0.6945, 0.0432, 0.6919, 0.03136, 0.6871, 0.0157, 0.6947, 0.01427, 0.6965, 0.02985, 0.6945, 0.0432, 0.6885, 0.03294, 0.6919, 0.03136, 0.6971, 0.04147, 0.8391, 0.705, 0.8454, 0.6899, 0.8485, 0.6913, 0.8446, 0.7053, 0.8506, 0.6805, 0.8566, 0.6726, 0.8587, 0.6743, 0.853, 0.682, 0.712, 0.06361, 0.7013, 0.05185, 0.7036, 0.04994, 0.7141, 0.05969, 0.6885, 0.03294, 0.681, 0.0163, 0.6871, 0.0157, 0.6919, 0.03136, 0.8454, 0.6899, 0.8506, 0.6805, 0.853, 0.682, 0.8485, 0.6913, 0.8566, 0.6726, 0.8661, 0.6617, 0.8681, 0.6652, 0.8587, 0.6743, 0.8947, 0.4076, 0.8858, 0.4117, 0.886, 0.3978, 0.8485, 0.6913, 0.853, 0.682, 0.8558, 0.6837, 0.8527, 0.6924, 0.8587, 0.6743, 0.8681, 0.6652, 0.8719, 0.6692, 0.8616, 0.6772, 0.7036, 0.04994, 0.6971, 0.04147, 0.7001, 0.03954, 0.7066, 0.04671, 0.6971, 0.04147, 0.6919, 0.03136, 0.6965, 0.02985, 0.7001, 0.03954, 0.8446, 0.7053, 0.8485, 0.6913, 0.8527, 0.6924, 0.8506, 0.7067, 0.853, 0.682, 0.8587, 0.6743, 0.8616, 0.6772, 0.8558, 0.6837, 0.7141, 0.05969, 0.7036, 0.04994, 0.7066, 0.04671, 0.7181, 0.05523, 0.7534, 0.1986, 0.7314, 0.2004, 0.7281, 0.1896, 0.7528, 0.1899, 0.7829, 0.2637, 0.761, 0.2673, 0.7534, 0.1986, 0.7727, 0.1955, 0.5753, 0.4774, 0.5985, 0.4735, 0.5979, 0.541, 0.5779, 0.5424, 0.6216, 0.4728, 0.6436, 0.4743, 0.6354, 0.5423, 0.6164, 0.5406, 0.8272, 0.2491, 0.8053, 0.2579, 0.791, 0.1905, 0.8108, 0.1859, 0.761, 0.2673, 0.7401, 0.2665, 0.7314, 0.2004, 0.7534, 0.1986, 0.5985, 0.4735, 0.6216, 0.4728, 0.6164, 0.5406, 0.5979, 0.541, 0.6436, 0.4743, 0.6637, 0.4798, 0.6567, 0.5459, 0.6354, 0.5423, 0.8109, 0.1754, 0.7891, 0.1838, 0.7853, 0.1735, 0.8016, 0.1641, 0.5979, 0.541, 0.6164, 0.5406, 0.6159, 0.548, 0.5982, 0.5479, 0.6354, 0.5423, 0.6567, 0.5459, 0.6571, 0.557, 0.6338, 0.5506, 0.791, 0.1905, 0.7727, 0.1955, 0.7713, 0.1881, 0.7891, 0.1838, 0.7727, 0.1955, 0.7534, 0.1986, 0.7528, 0.1899, 0.7713, 0.1881, 0.5779, 0.5424, 0.5979, 0.541, 0.5982, 0.5479, 0.5758, 0.5507, 0.6164, 0.5406, 0.6354, 0.5423, 0.6338, 0.5506, 0.6159, 0.548, 0.8108, 0.1859, 0.791, 0.1905, 0.7891, 0.1838, 0.8109, 0.1754, 0.7694, 0.1783, 0.7526, 0.1801, 0.7544, 0.1542, 0.7645, 0.1533, 0.7528, 0.1899, 0.7281, 0.1896, 0.7336, 0.1774, 0.7526, 0.1801, 0.5982, 0.5479, 0.6159, 0.548, 0.6155, 0.5577, 0.5992, 0.5586, 0.6338, 0.5506, 0.6571, 0.557, 0.6488, 0.5672, 0.6317, 0.56, 0.7891, 0.1838, 0.7713, 0.1881, 0.7694, 0.1783, 0.7853, 0.1735, 0.7713, 0.1881, 0.7528, 0.1899, 0.7526, 0.1801, 0.7694, 0.1783, 0.5758, 0.5507, 0.5982, 0.5479, 0.5992, 0.5586, 0.5814, 0.5622, 0.6159, 0.548, 0.6338, 0.5506, 0.6317, 0.56, 0.6155, 0.5577, 0.623, 0.5839, 0.6314, 0.5886, 0.6289, 0.5906, 0.622, 0.5866, 0.5814, 0.5622, 0.5992, 0.5586, 0.6042, 0.5827, 0.5946, 0.5863, 0.6155, 0.5577, 0.6317, 0.56, 0.623, 0.5839, 0.6139, 0.5822, 0.8016, 0.1641, 0.7853, 0.1735, 0.7737, 0.1503, 0.7816, 0.1448, 0.7526, 0.1801, 0.7336, 0.1774, 0.7445, 0.1518, 0.7544, 0.1542, 0.5992, 0.5586, 0.6155, 0.5577, 0.6139, 0.5822, 0.6042, 0.5827, 0.6317, 0.56, 0.6488, 0.5672, 0.6314, 0.5886, 0.623, 0.5839, 0.7853, 0.1735, 0.7694, 0.1783, 0.7645, 0.1533, 0.7737, 0.1503, 0.7546, 0.1508, 0.7462, 0.1494, 0.7453, 0.1296, 0.7533, 0.1289, 0.7737, 0.1503, 0.7645, 0.1533, 0.7637, 0.1502, 0.7724, 0.1477, 0.7645, 0.1533, 0.7544, 0.1542, 0.7546, 0.1508, 0.7637, 0.1502, 0.5946, 0.5863, 0.6042, 0.5827, 0.6047, 0.586, 0.5969, 0.5888, 0.6139, 0.5822, 0.623, 0.5839, 0.622, 0.5866, 0.6136, 0.5853, 0.7816, 0.1448, 0.7737, 0.1503, 0.7724, 0.1477, 0.7789, 0.1432, 0.7544, 0.1542, 0.7445, 0.1518, 0.7462, 0.1494, 0.7546, 0.1508, 0.6042, 0.5827, 0.6139, 0.5822, 0.6136, 0.5853, 0.6047, 0.586, 0.6124, 0.6069, 0.6187, 0.607, 0.6134, 0.6196, 0.609, 0.6259, 0.6047, 0.586, 0.6136, 0.5853, 0.6124, 0.6069, 0.6055, 0.6065, 0.622, 0.5866, 0.6289, 0.5906, 0.6247, 0.6078, 0.6187, 0.607, 0.7724, 0.1477, 0.7637, 0.1502, 0.7607, 0.1278, 0.7673, 0.1273, 0.7637, 0.1502, 0.7546, 0.1508, 0.7533, 0.1289, 0.7607, 0.1278, 0.5969, 0.5888, 0.6047, 0.586, 0.6055, 0.6065, 0.5984, 0.6066, 0.6136, 0.5853, 0.622, 0.5866, 0.6187, 0.607, 0.6124, 0.6069, 0.7789, 0.1432, 0.7724, 0.1477, 0.7673, 0.1273, 0.7739, 0.1259, 0.7552, 0.1074, 0.7508, 0.1025, 0.7551, 0.09466, 0.762, 0.09932, 0.7739, 0.1259, 0.7673, 0.1273, 0.7606, 0.1138, 0.7693, 0.1164, 0.7533, 0.1289, 0.7453, 0.1296, 0.7444, 0.1, 0.7508, 0.1025, 0.6055, 0.6065, 0.6124, 0.6069, 0.609, 0.6259, 0.6054, 0.6307, 0.6187, 0.607, 0.6247, 0.6078, 0.6212, 0.6166, 0.6134, 0.6196, 0.7673, 0.1273, 0.7607, 0.1278, 0.7552, 0.1074, 0.7606, 0.1138, 0.7607, 0.1278, 0.7533, 0.1289, 0.7508, 0.1025, 0.7552, 0.1074, 0.5984, 0.6066, 0.6055, 0.6065, 0.6054, 0.6307, 0.5998, 0.6333, 0.6099, 0.6374, 0.6158, 0.6327, 0.6247, 0.6415, 0.6166, 0.648, 0.5998, 0.6333, 0.6054, 0.6307, 0.6099, 0.6374, 0.6038, 0.6403, 0.609, 0.6259, 0.6134, 0.6196, 0.6204, 0.6266, 0.6158, 0.6327, 0.7693, 0.1164, 0.7606, 0.1138, 0.7677, 0.1056, 0.7728, 0.1106, 0.7508, 0.1025, 0.7444, 0.1, 0.7481, 0.092, 0.7551, 0.09466, 0.6054, 0.6307, 0.609, 0.6259, 0.6158, 0.6327, 0.6099, 0.6374, 0.6134, 0.6196, 0.6212, 0.6166, 0.6248, 0.6216, 0.6204, 0.6266, 0.7606, 0.1138, 0.7552, 0.1074, 0.762, 0.09932, 0.7677, 0.1056, 0.7615, 0.08243, 0.7491, 0.07767, 0.7535, 0.06426, 0.7673, 0.0728, 0.6204, 0.6266, 0.6248, 0.6216, 0.6358, 0.6251, 0.6308, 0.6338, 0.7677, 0.1056, 0.762, 0.09932, 0.7709, 0.08885, 0.7785, 0.09666, 0.762, 0.09932, 0.7551, 0.09466, 0.7615, 0.08243, 0.7709, 0.08885, 0.6038, 0.6403, 0.6099, 0.6374, 0.6166, 0.648, 0.6056, 0.6532, 0.6158, 0.6327, 0.6204, 0.6266, 0.6308, 0.6338, 0.6247, 0.6415, 0.7728, 0.1106, 0.7677, 0.1056, 0.7785, 0.09666, 0.7847, 0.1058, 0.7551, 0.09466, 0.7481, 0.092, 0.7491, 0.07767, 0.7615, 0.08243, 0.6104, 0.6653, 0.6226, 0.6563, 0.6275, 0.6617, 0.6158, 0.6752, 0.6166, 0.648, 0.6247, 0.6415, 0.6317, 0.6482, 0.6226, 0.6563, 0.6308, 0.6338, 0.6358, 0.6251, 0.6457, 0.6293, 0.6385, 0.6392, 0.7785, 0.09666, 0.7709, 0.08885, 0.7776, 0.08097, 0.7866, 0.08973, 0.7709, 0.08885, 0.7615, 0.08243, 0.7673, 0.0728, 0.7776, 0.08097, 0.6056, 0.6532, 0.6166, 0.648, 0.6226, 0.6563, 0.6104, 0.6653, 0.6247, 0.6415, 0.6308, 0.6338, 0.6385, 0.6392, 0.6317, 0.6482, 0.7847, 0.1058, 0.7785, 0.09666, 0.7866, 0.08973, 0.7953, 0.1004, 0.7915, 0.08515, 0.7824, 0.0758, 0.785, 0.0731, 0.794, 0.0827, 0.6317, 0.6482, 0.6385, 0.6392, 0.6437, 0.6434, 0.636, 0.6521, 0.7953, 0.1004, 0.7866, 0.08973, 0.7915, 0.08515, 0.8033, 0.09668, 0.7673, 0.0728, 0.7535, 0.06426, 0.7586, 0.05345, 0.7722, 0.0665, 0.6226, 0.6563, 0.6317, 0.6482, 0.636, 0.6521, 0.6275, 0.6617, 0.6385, 0.6392, 0.6457, 0.6293, 0.6532, 0.6325, 0.6437, 0.6434, 0.7866, 0.08973, 0.7776, 0.08097, 0.7824, 0.0758, 0.7915, 0.08515, 0.7776, 0.08097, 0.7673, 0.0728, 0.7722, 0.0665, 0.7824, 0.0758, 0.7752, 0.0634, 0.7642, 0.05065, 0.7704, 0.04645, 0.7794, 0.05961, 0.7824, 0.0758, 0.7722, 0.0665, 0.7752, 0.0634, 0.785, 0.0731, 0.6158, 0.6752, 0.6275, 0.6617, 0.6306, 0.6642, 0.6213, 0.6775, 0.636, 0.6521, 0.6437, 0.6434, 0.646, 0.6454, 0.6387, 0.6544, 0.8033, 0.09668, 0.7915, 0.08515, 0.794, 0.0827, 0.8052, 0.09274, 0.7722, 0.0665, 0.7586, 0.05345, 0.7642, 0.05065, 0.7752, 0.0634, 0.6275, 0.6617, 0.636, 0.6521, 0.6387, 0.6544, 0.6306, 0.6642, 0.6437, 0.6434, 0.6532, 0.6325, 0.6552, 0.6359, 0.646, 0.6454, 0.6266, 0.6811, 0.6349, 0.6672, 0.6406, 0.6712, 0.6354, 0.682, 0.6306, 0.6642, 0.6387, 0.6544, 0.642, 0.6571, 0.6349, 0.6672, 0.646, 0.6454, 0.6552, 0.6359, 0.6588, 0.6395, 0.6495, 0.6485, 0.794, 0.0827, 0.785, 0.0731, 0.7884, 0.06971, 0.7977, 0.07883, 0.785, 0.0731, 0.7752, 0.0634, 0.7794, 0.05961, 0.7884, 0.06971, 0.6213, 0.6775, 0.6306, 0.6642, 0.6349, 0.6672, 0.6266, 0.6811, 0.6387, 0.6544, 0.646, 0.6454, 0.6495, 0.6485, 0.642, 0.6571, 0.8052, 0.09274, 0.794, 0.0827, 0.7977, 0.07883, 0.8093, 0.08836, 0.8027, 0.07342, 0.7938, 0.06504, 0.8068, 0.0532, 0.8144, 0.06252, 0.642, 0.6571, 0.6495, 0.6485, 0.6534, 0.6525, 0.647, 0.6614, 0.8093, 0.08836, 0.7977, 0.07883, 0.8027, 0.07342, 0.8114, 0.0813, 0.7794, 0.05961, 0.7704, 0.04645, 0.7777, 0.04537, 0.7849, 0.05582, 0.6349, 0.6672, 0.642, 0.6571, 0.647, 0.6614, 0.6406, 0.6712, 0.6495, 0.6485, 0.6588, 0.6395, 0.6608, 0.6452, 0.6534, 0.6525, 0.7977, 0.07883, 0.7884, 0.06971, 0.7938, 0.06504, 0.8027, 0.07342, 0.7884, 0.06971, 0.7794, 0.05961, 0.7849, 0.05582, 0.7938, 0.06504, 0.7978, 0.04468, 0.7898, 0.03542, 0.8165, 0.01497, 0.8195, 0.02597, 0.7938, 0.06504, 0.7849, 0.05582, 0.7978, 0.04468, 0.8068, 0.0532, 0.6354, 0.682, 0.6406, 0.6712, 0.6535, 0.6794, 0.6479, 0.6887, 0.647, 0.6614, 0.6534, 0.6525, 0.6654, 0.661, 0.6601, 0.6703, 0.8114, 0.0813, 0.8027, 0.07342, 0.8144, 0.06252, 0.8216, 0.07072, 0.7849, 0.05582, 0.7777, 0.04537, 0.7898, 0.03542, 0.7978, 0.04468, 0.6406, 0.6712, 0.647, 0.6614, 0.6601, 0.6703, 0.6535, 0.6794, 0.6534, 0.6525, 0.6608, 0.6452, 0.6706, 0.6531, 0.6654, 0.661, 0.826, 0.06253, 0.8188, 0.05057, 0.8357, 0.04766, 0.8355, 0.06, 0.6535, 0.6794, 0.6601, 0.6703, 0.6736, 0.6827, 0.6755, 0.6923, 0.6654, 0.661, 0.6706, 0.6531, 0.6755, 0.6594, 0.6711, 0.6708, 0.8144, 0.06252, 0.8068, 0.0532, 0.8193, 0.03692, 0.8188, 0.05057, 0.8068, 0.0532, 0.7978, 0.04468, 0.8195, 0.02597, 0.8193, 0.03692, 0.6479, 0.6887, 0.6535, 0.6794, 0.6755, 0.6923, 0.6746, 0.7024, 0.6601, 0.6703, 0.6654, 0.661, 0.6711, 0.6708, 0.6736, 0.6827, 0.8216, 0.07072, 0.8144, 0.06252, 0.8188, 0.05057, 0.826, 0.06253, 0.8382, 0.03556, 0.8416, 0.02374, 0.8549, 0.02875, 0.8503, 0.03877, 0.8195, 0.02597, 0.8165, 0.01497, 0.8444, 0.009619, 0.8416, 0.02374, 0.6755, 0.6923, 0.6736, 0.6827, 0.6902, 0.681, 0.6951, 0.6908, 0.6711, 0.6708, 0.6755, 0.6594, 0.6842, 0.6601, 0.6862, 0.6708, 0.8188, 0.05057, 0.8193, 0.03692, 0.8382, 0.03556, 0.8357, 0.04766, 0.8193, 0.03692, 0.8195, 0.02597, 0.8416, 0.02374, 0.8382, 0.03556, 0.6746, 0.7024, 0.6755, 0.6923, 0.6951, 0.6908, 0.6997, 0.7026, 0.6736, 0.6827, 0.6711, 0.6708, 0.6862, 0.6708, 0.6902, 0.681, 0.7066, 0.04671, 0.7001, 0.03954, 0.7173, 0.02917, 0.6997, 0.7026, 0.6951, 0.6908, 0.7059, 0.6843, 0.7181, 0.6959, 0.6902, 0.681, 0.6862, 0.6708, 0.6971, 0.6676, 0.7003, 0.6763, 0.8355, 0.06, 0.8357, 0.04766, 0.8484, 0.04911, 0.85, 0.06495, 0.8416, 0.02374, 0.8444, 0.009619, 0.8662, 0.01341, 0.8549, 0.02875, 0.6951, 0.6908, 0.6902, 0.681, 0.7003, 0.6763, 0.7059, 0.6843, 0.6862, 0.6708, 0.6842, 0.6601, 0.696, 0.6536, 0.6971, 0.6676, 0.8357, 0.04766, 0.8382, 0.03556, 0.8503, 0.03877, 0.8484, 0.04911, 0.2806, 0.229, 0.2745, 0.2633, 0.2634, 0.266, 0.271, 0.2327, 0.271, 0.2327, 0.2634, 0.266, 0.2521, 0.2669, 0.2594, 0.231, 0.01854, 0.5229, 0.01117, 0.487, 0.02248, 0.4879, 0.03015, 0.5211, 0.03015, 0.5211, 0.02248, 0.4879, 0.03359, 0.4905, 0.03974, 0.5249, 0.03974, 0.5249, 0.03359, 0.4905, 0.0446, 0.4934, 0.0497, 0.529, 0.0497, 0.529, 0.0446, 0.4934, 0.05581, 0.4944, 0.06177, 0.527, 0.02248, 0.4879, 0.01117, 0.487, 0.06007, 0.2046, 0.07189, 0.2068, 0.3026, 0.2268, 0.2967, 0.2594, 0.2855, 0.2605, 0.2906, 0.2248, 0.2906, 0.2248, 0.2855, 0.2605, 0.2745, 0.2633, 0.2806, 0.229, 0.4893, 0.03331, 0.4855, 0.022, 0.5244, 0.01272, 0.528, 0.02396, 0.2529, 0.709, 0.2573, 0.6984, 0.296, 0.7076, 0.2915, 0.7183, 0.4981, 0.05477, 0.4938, 0.04411, 0.5325, 0.03473, 0.5369, 0.04546, 0.4938, 0.04411, 0.4893, 0.03331, 0.528, 0.02396, 0.5325, 0.03473, 0.2448, 0.7311, 0.2485, 0.7198, 0.2871, 0.7291, 0.2837, 0.7404, 0.2573, 0.6984, 0.2609, 0.6873, 0.2995, 0.6964, 0.296, 0.7076, 0.2485, 0.7198, 0.2529, 0.709, 0.2915, 0.7183, 0.2871, 0.7291, 0.5017, 0.06594, 0.4981, 0.05477, 0.5369, 0.04546, 0.5403, 0.05663, 0.4981, 0.05477, 0.4272, 0.07567, 0.4228, 0.06509, 0.4938, 0.04411, 0.5017, 0.06594, 0.432, 0.08617, 0.4272, 0.07567, 0.4981, 0.05477, 0.2573, 0.6984, 0.1865, 0.6777, 0.1913, 0.6672, 0.2609, 0.6873, 0.2529, 0.709, 0.1821, 0.6883, 0.1865, 0.6777, 0.2573, 0.6984, 0.2485, 0.7198, 0.1777, 0.6989, 0.1821, 0.6883, 0.2529, 0.709, 0.2448, 0.7311, 0.1729, 0.7094, 0.1777, 0.6989, 0.2485, 0.7198, 0.4893, 0.03331, 0.4183, 0.05449, 0.4135, 0.04397, 0.4855, 0.022, 0.4938, 0.04411, 0.4228, 0.06509, 0.4183, 0.05449, 0.4893, 0.03331, 0.4272, 0.07567, 0.3746, 0.1116, 0.371, 0.101, 0.4228, 0.06509, 0.432, 0.08617, 0.3816, 0.1214, 0.3746, 0.1116, 0.4272, 0.07567, 0.1865, 0.6777, 0.1339, 0.642, 0.1409, 0.6322, 0.1913, 0.6672, 0.1821, 0.6883, 0.1303, 0.6526, 0.1339, 0.642, 0.1865, 0.6777, 0.1777, 0.6989, 0.1266, 0.663, 0.1303, 0.6526, 0.1821, 0.6883, 0.1729, 0.7094, 0.1197, 0.6727, 0.1266, 0.663, 0.1777, 0.6989, 0.4183, 0.05449, 0.3672, 0.09054, 0.3603, 0.08082, 0.4135, 0.04397, 0.4228, 0.06509, 0.371, 0.101, 0.3672, 0.09054, 0.4183, 0.05449, 0.3746, 0.1116, 0.3403, 0.1615, 0.3297, 0.1602, 0.371, 0.101, 0.3816, 0.1214, 0.3508, 0.1664, 0.3403, 0.1615, 0.3746, 0.1116, 0.1339, 0.642, 0.09951, 0.5922, 0.11, 0.5873, 0.1409, 0.6322, 0.1303, 0.6526, 0.08898, 0.5935, 0.09951, 0.5922, 0.1339, 0.642, 0.1266, 0.663, 0.07775, 0.5949, 0.08898, 0.5935, 0.1303, 0.6526, 0.1197, 0.6727, 0.06634, 0.5999, 0.07775, 0.5949, 0.1266, 0.663, 0.3672, 0.09054, 0.3185, 0.1588, 0.3071, 0.1538, 0.3603, 0.08082, 0.371, 0.101, 0.3297, 0.1602, 0.3185, 0.1588, 0.3672, 0.09054, 0.3403, 0.1615, 0.2906, 0.2248, 0.2806, 0.229, 0.3297, 0.1602, 0.3508, 0.1664, 0.3026, 0.2268, 0.2906, 0.2248, 0.3403, 0.1615, 0.09951, 0.5922, 0.0497, 0.529, 0.06177, 0.527, 0.11, 0.5873, 0.08898, 0.5935, 0.03974, 0.5249, 0.0497, 0.529, 0.09951, 0.5922, 0.07775, 0.5949, 0.03015, 0.5211, 0.03974, 0.5249, 0.08898, 0.5935, 0.06634, 0.5999, 0.01854, 0.5229, 0.03015, 0.5211, 0.07775, 0.5949, 0.3185, 0.1588, 0.271, 0.2327, 0.2594, 0.231, 0.3071, 0.1538, 0.3297, 0.1602, 0.2806, 0.229, 0.271, 0.2327, 0.3185, 0.1588, 0.08302, 0.2086, 0.07189, 0.2068, 0.0835, 0.1448, 0.09131, 0.152, 0.05581, 0.4944, 0.0446, 0.4934, 0.09347, 0.2104, 0.1045, 0.2121, 0.03359, 0.4905, 0.02248, 0.4879, 0.07189, 0.2068, 0.08302, 0.2086, 0.2855, 0.2605, 0.2967, 0.2594, 0.3457, 0.5419, 0.3346, 0.5437, 0.2521, 0.2669, 0.2634, 0.266, 0.313, 0.5473, 0.3012, 0.5494, 0.0446, 0.4934, 0.03359, 0.4905, 0.08302, 0.2086, 0.09347, 0.2104, 0.2745, 0.2633, 0.2855, 0.2605, 0.3346, 0.5437, 0.3242, 0.5454, 0.2634, 0.266, 0.2745, 0.2633, 0.3242, 0.5454, 0.313, 0.5473, 0.3325, 0.6021, 0.3405, 0.5946, 0.3653, 0.6253, 0.3606, 0.6326, 0.3012, 0.5494, 0.313, 0.5473, 0.3246, 0.6094, 0.315, 0.6162, 0.3346, 0.5437, 0.3457, 0.5419, 0.3504, 0.5892, 0.3405, 0.5946, 0.09347, 0.2104, 0.08302, 0.2086, 0.09131, 0.152, 0.0993, 0.1596, 0.07189, 0.2068, 0.06007, 0.2046, 0.07389, 0.138, 0.0835, 0.1448, 0.313, 0.5473, 0.3242, 0.5454, 0.3325, 0.6021, 0.3246, 0.6094, 0.3242, 0.5454, 0.3346, 0.5437, 0.3405, 0.5946, 0.3325, 0.6021, 0.1045, 0.2121, 0.09347, 0.2104, 0.0993, 0.1596, 0.1092, 0.165, 0.124, 0.1289, 0.1192, 0.1215, 0.1264, 0.1169, 0.1296, 0.1227, 0.1092, 0.165, 0.0993, 0.1596, 0.124, 0.1289, 0.1316, 0.135, 0.09131, 0.152, 0.0835, 0.1448, 0.1156, 0.1131, 0.1192, 0.1215, 0.315, 0.6162, 0.3246, 0.6094, 0.3571, 0.6408, 0.3544, 0.6517, 0.3405, 0.5946, 0.3504, 0.5892, 0.3728, 0.6192, 0.3653, 0.6253, 0.0993, 0.1596, 0.09131, 0.152, 0.1192, 0.1215, 0.124, 0.1289, 0.0835, 0.1448, 0.07389, 0.138, 0.1132, 0.1026, 0.1156, 0.1131, 0.3246, 0.6094, 0.3325, 0.6021, 0.3606, 0.6326, 0.3571, 0.6408, 0.5114, 0.703, 0.5131, 0.7003, 0.5403, 0.7216, 0.539, 0.7239, 0.1156, 0.1131, 0.1132, 0.1026, 0.1224, 0.1044, 0.124, 0.1107, 0.3571, 0.6408, 0.3606, 0.6326, 0.3677, 0.6372, 0.3653, 0.6434, 0.3606, 0.6326, 0.3653, 0.6253, 0.3709, 0.6314, 0.3677, 0.6372, 0.1316, 0.135, 0.124, 0.1289, 0.1296, 0.1227, 0.1339, 0.1276, 0.1192, 0.1215, 0.1156, 0.1131, 0.124, 0.1107, 0.1264, 0.1169, 0.3544, 0.6517, 0.3571, 0.6408, 0.3653, 0.6434, 0.3644, 0.6498, 0.3653, 0.6253, 0.3728, 0.6192, 0.3751, 0.6265, 0.3709, 0.6314, 0.2707, 0.04756, 0.2695, 0.04458, 0.2971, 0.02377, 0.2981, 0.02626, 0.2684, 0.04159, 0.2668, 0.03879, 0.2949, 0.01892, 0.2962, 0.02126, 0.5092, 0.709, 0.5103, 0.706, 0.538, 0.7263, 0.5371, 0.7289, 0.5103, 0.706, 0.5114, 0.703, 0.539, 0.7239, 0.538, 0.7263, 0.2724, 0.05029, 0.2707, 0.04756, 0.2981, 0.02626, 0.2995, 0.02855, 0.2695, 0.04458, 0.2684, 0.04159, 0.2962, 0.02126, 0.2971, 0.02377, 0.5077, 0.7118, 0.5092, 0.709, 0.5371, 0.7289, 0.5358, 0.7312, 0.3644, 0.6498, 0.3653, 0.6434, 0.3972, 0.652, 0.3955, 0.6569, 0.3955, 0.6569, 0.3972, 0.652, 0.4254, 0.6613, 0.4237, 0.6657, 0.4237, 0.6657, 0.4254, 0.6613, 0.4537, 0.6714, 0.4519, 0.6752, 0.4519, 0.6752, 0.4537, 0.6714, 0.4815, 0.6899, 0.4798, 0.6931, 0.4798, 0.6931, 0.4815, 0.6899, 0.5092, 0.709, 0.5077, 0.7118, 0.1264, 0.1169, 0.124, 0.1107, 0.1558, 0.101, 0.1582, 0.1057, 0.1582, 0.1057, 0.1558, 0.101, 0.1844, 0.09099, 0.1865, 0.09515, 0.1865, 0.09515, 0.1844, 0.09099, 0.2129, 0.08032, 0.2146, 0.08419, 0.2146, 0.08419, 0.2129, 0.08032, 0.2407, 0.0612, 0.242, 0.06462, 0.242, 0.06462, 0.2407, 0.0612, 0.2684, 0.04159, 0.2695, 0.04458, 0.1339, 0.1276, 0.1296, 0.1227, 0.1607, 0.1103, 0.1631, 0.1152, 0.1631, 0.1152, 0.1607, 0.1103, 0.1888, 0.09933, 0.1909, 0.1037, 0.1909, 0.1037, 0.1888, 0.09933, 0.2164, 0.08799, 0.2184, 0.0917, 0.2184, 0.0917, 0.2164, 0.08799, 0.2434, 0.06808, 0.2454, 0.07131, 0.2454, 0.07131, 0.2434, 0.06808, 0.2707, 0.04756, 0.2724, 0.05029, 0.3677, 0.6372, 0.3709, 0.6314, 0.4018, 0.6429, 0.3994, 0.6474, 0.3994, 0.6474, 0.4018, 0.6429, 0.4296, 0.653, 0.4274, 0.6572, 0.4274, 0.6572, 0.4296, 0.653, 0.457, 0.6637, 0.4553, 0.6675, 0.4553, 0.6675, 0.457, 0.6637, 0.4841, 0.683, 0.4827, 0.6864, 0.4827, 0.6864, 0.4841, 0.683, 0.5114, 0.703, 0.5103, 0.706, 0.3653, 0.6434, 0.3677, 0.6372, 0.3994, 0.6474, 0.3972, 0.652, 0.3972, 0.652, 0.3994, 0.6474, 0.4274, 0.6572, 0.4254, 0.6613, 0.4254, 0.6613, 0.4274, 0.6572, 0.4553, 0.6675, 0.4537, 0.6714, 0.4537, 0.6714, 0.4553, 0.6675, 0.4827, 0.6864, 0.4815, 0.6899, 0.4815, 0.6899, 0.4827, 0.6864, 0.5103, 0.706, 0.5092, 0.709, 0.124, 0.1107, 0.1224, 0.1044, 0.154, 0.09611, 0.1558, 0.101, 0.1558, 0.101, 0.154, 0.09611, 0.1826, 0.0866, 0.1844, 0.09099, 0.1844, 0.09099, 0.1826, 0.0866, 0.2111, 0.07647, 0.2129, 0.08032, 0.2129, 0.08032, 0.2111, 0.07647, 0.2389, 0.05793, 0.2407, 0.0612, 0.2407, 0.0612, 0.2389, 0.05793, 0.2668, 0.03879, 0.2684, 0.04159, 0.1296, 0.1227, 0.1264, 0.1169, 0.1582, 0.1057, 0.1607, 0.1103, 0.1607, 0.1103, 0.1582, 0.1057, 0.1865, 0.09515, 0.1888, 0.09933, 0.1888, 0.09933, 0.1865, 0.09515, 0.2146, 0.08419, 0.2164, 0.08799, 0.2164, 0.08799, 0.2146, 0.08419, 0.242, 0.06462, 0.2434, 0.06808, 0.2434, 0.06808, 0.242, 0.06462, 0.2695, 0.04458, 0.2707, 0.04756, 0.3709, 0.6314, 0.3751, 0.6265, 0.4039, 0.638, 0.4018, 0.6429, 0.4018, 0.6429, 0.4039, 0.638, 0.4315, 0.6487, 0.4296, 0.653, 0.4296, 0.653, 0.4315, 0.6487, 0.4589, 0.66, 0.457, 0.6637, 0.457, 0.6637, 0.4589, 0.66, 0.4859, 0.6798, 0.4841, 0.683, 0.4841, 0.683, 0.4859, 0.6798, 0.5131, 0.7003, 0.5114, 0.703, 0.6965, 0.02985, 0.6947, 0.01427, 0.7173, 0.02917, 0.8506, 0.7067, 0.8527, 0.6924, 0.8716, 0.6931, 0.8527, 0.6924, 0.8558, 0.6837, 0.8716, 0.6931, 0.8558, 0.6837, 0.8616, 0.6772, 0.8716, 0.6931, 0.8616, 0.6772, 0.8719, 0.6692, 0.8716, 0.6931, 0.7181, 0.05523, 0.7066, 0.04671, 0.7173, 0.02917, 0.8681, 0.2317, 0.8761, 0.2382, 0.8651, 0.2457, 0.8761, 0.2382, 0.878, 0.2474, 0.8651, 0.2457, 0.878, 0.2474, 0.8738, 0.2555, 0.8651, 0.2457, 0.8738, 0.2555, 0.8648, 0.2596, 0.8651, 0.2457, 0.889, 0.3838, 0.897, 0.3903, 0.886, 0.3978, 0.897, 0.3903, 0.8989, 0.3995, 0.886, 0.3978, 0.8989, 0.3995, 0.8947, 0.4076, 0.886, 0.3978, 0.03579, 0.8624, 0.04455, 0.8696, 0.03248, 0.8777, 0.04455, 0.8696, 0.04654, 0.8796, 0.03248, 0.8777, 0.04654, 0.8796, 0.04194, 0.8885, 0.03248, 0.8777, 0.04194, 0.8885, 0.03215, 0.8928, 0.03248, 0.8777, 0.1332, 0.8113, 0.1419, 0.8184, 0.1299, 0.8265, 0.1419, 0.8184, 0.1439, 0.8284, 0.1299, 0.8265, 0.1439, 0.8284, 0.1393, 0.8373, 0.1299, 0.8265, 0.6715, 0.8328, 0.6677, 0.8312, 0.6724, 0.8264, 0.6677, 0.8312, 0.6649, 0.8271, 0.6724, 0.8264, 0.6596, 0.9702, 0.6636, 0.9669, 0.6669, 0.9726, 0.6636, 0.9669, 0.6677, 0.9663, 0.6669, 0.9726, 0.6677, 0.9663, 0.6714, 0.9678, 0.6669, 0.9726, 0.6714, 0.9678, 0.6743, 0.9717, 0.6669, 0.9726, 0.6798, 0.829, 0.6757, 0.8323, 0.6724, 0.8264, 0.9592, 0.5791, 0.9655, 0.5794, 0.9612, 0.5896, 0.9655, 0.5794, 0.9729, 0.5834, 0.9612, 0.5896, 0.9443, 0.7004, 0.9498, 0.6939, 0.9576, 0.7018, 0.9498, 0.6939, 0.9555, 0.6913, 0.9576, 0.7018, 0.9555, 0.6913, 0.9618, 0.6916, 0.9576, 0.7018, 0.9618, 0.6916, 0.9692, 0.6956, 0.9576, 0.7018, 0.948, 0.5882, 0.9535, 0.5817, 0.9612, 0.5896])
me_cube.materials.append(mat_material_001)
me_cube.use_remesh_preserve_volume = False
me_cube.use_remesh_preserve_attributes = False
me_cube.use_mirror_vertex_groups = False
me_cube.update()

# ---- objects
ob_cube = bpy.data.objects.new('Cube', me_cube)
ob_light = bpy.data.objects.new('Light', light_light)
ob_camera = bpy.data.objects.new('Camera', cam_camera)

# ---- transforms, parenting, visibility, modifiers, constraints
ob_cube.location = (0.0, 0.0, 0.0)
ob_cube.lock_rotations_4d = False
ob_cube.empty_display_type = 'ARROWS'
ob_cube.lineart.crease_threshold = 0.0
ob_light.location = (0.09669, 1.005, 5.904)
ob_light.rotation_euler = (0.6503, 0.05522, 1.866)
ob_light.lock_rotations_4d = False
ob_light.empty_display_type = 'ARROWS'
ob_light.color = (0.0, 0.0, 0.0, 0.0)
ob_light.lineart.crease_threshold = 0.0
ob_camera.location = (-3.58, -25.04, 4.677)
ob_camera.rotation_euler = (1.445, -7.017e-07, -0.133)
ob_camera.lock_rotations_4d = False
ob_camera.empty_display_type = 'ARROWS'
ob_camera.color = (0.0, 0.0, 0.0, 0.0)
ob_camera.display_type = 'WIRE'
ob_camera.lineart.crease_threshold = 0.0

# ---- collection membership
col_collection.objects.link(ob_cube)
col_collection.objects.link(ob_light)
col_collection.objects.link(ob_camera)

# ---- scene / render settings (as saved in the file)
scene.camera = ob_camera
scene.frame_start = 1; scene.frame_end = 250; scene.frame_set(1)
scene.render.engine = 'BLENDER_EEVEE_NEXT'
scene.cycles.use_denoising = False
scene.cycles.samples = 128
scene.cycles.sampling_pattern = 'TABULATED_SOBOL'
scene.cycles.use_adaptive_sampling = False
scene.cycles.use_light_tree = False
scene.view_settings.view_transform = 'Filmic'
bpy.context.view_layer.update()
